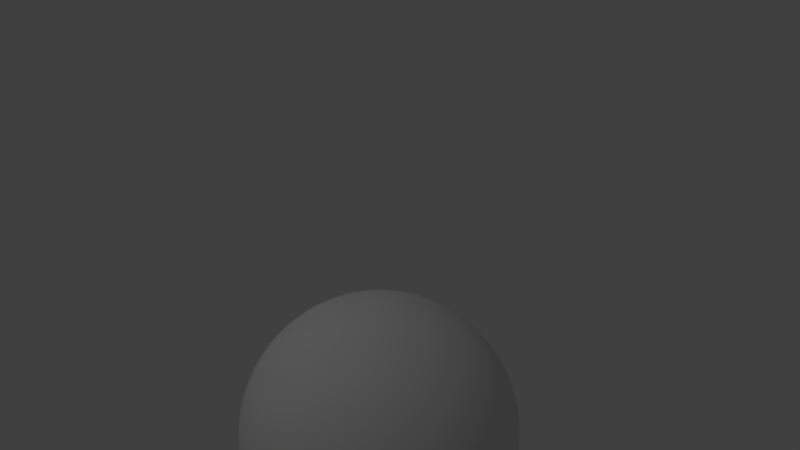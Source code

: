 # Source: 16a_Trouble_Shooting_a_Rig.blend  (saved by Blender 2.79.0; exported with 4.5.12 LTS)
import bpy
from mathutils import Matrix  # noqa: F401  (used for matrix-valued properties, if any)

bpy.ops.wm.read_factory_settings(use_empty=True)
scene = bpy.context.scene
scene.name = 'Scene'

# ---- collections
col_collection_1 = bpy.data.collections.new('Collection 1'); scene.collection.children.link(col_collection_1)

# ---- materials (node trees are filled in below, after node groups)
mat_eye_ball = bpy.data.materials.new('Eye_Ball')
mat_eye_ball.alpha_threshold = 0.0
mat_eye_ball.use_transparent_shadow = False
mat_eye_ball.diffuse_color = (1.0, 1.0, 1.0, 1.0)
mat_eye_ball.roughness = 0.5
mat_eye_iris_green = bpy.data.materials.new('Eye_Iris_Green')
mat_eye_iris_green.alpha_threshold = 0.0
mat_eye_iris_green.use_transparent_shadow = False
mat_eye_iris_green.diffuse_color = (0.0, 0.1692, 0.001487, 1.0)
mat_eye_iris_green.roughness = 0.5
mat_eye_pupil = bpy.data.materials.new('Eye_Pupil')
mat_eye_pupil.alpha_threshold = 0.0
mat_eye_pupil.use_transparent_shadow = False
mat_eye_pupil.diffuse_color = (0.01057, 0.01057, 0.01057, 1.0)
mat_eye_pupil.roughness = 0.5

# ---- material node trees

# ---- world
world_world = bpy.data.worlds.new('World'); scene.world = world_world
world_world.color = (0.05088, 0.05088, 0.05088)
world_world.use_sun_shadow = False
world_world.sun_shadow_jitter_overblur = 0.0
world_world.cycles.sampling_method = 'MANUAL'

# ---- cameras
cam_camera = bpy.data.cameras.new('Camera')
cam_camera.clip_end = 100.0
cam_camera.lens = 35.0
cam_camera.sensor_width = 32.0
cam_camera.sensor_height = 18.0
cam_camera.ortho_scale = 7.314
cam_camera.dof.focus_distance = 0.0
cam_camera.dof.aperture_fstop = 128.0

# ---- lights
light_lamp = bpy.data.lights.new('Lamp', 'POINT')
light_lamp.transmission_factor = 0.0
light_lamp.cutoff_distance = 30.0
light_lamp.energy = 100.0
light_lamp.shadow_buffer_clip_start = 1.001
light_lamp.shadow_soft_size = 0.1
light_lamp.shadow_maximum_resolution = 0.006
light_lamp.use_absolute_resolution = True

# ---- meshes
me_roundcube = bpy.data.meshes.new('Roundcube')
me_roundcube.from_pydata([(0.5755, 0.5755, -0.9992), (0.3837, 0.6506, -1.331), (0.1918, 0.6917, -1.558), (0.0, 0.7049, -1.643), (-0.1918, 0.6917, -1.558), (-0.3837, 0.6506, -1.331), (0.6506, 0.6506, -0.6591), (0.4337, 0.7858, -0.9639), (0.2169, 0.8568, -1.176), (0.0, 0.8792, -1.253), (-0.2169, 0.8568, -1.176), (-0.4337, 0.7858, -0.9639), (0.6917, 0.7075, -0.3288), (0.4611, 0.8532, -0.5379), (0.2306, 0.942, -0.686), (0.0, 0.9688, -0.7391), (-0.2306, 0.942, -0.686), (-0.4611, 0.8532, -0.5379), (0.7049, 0.7369, -0.03802), (0.4699, 0.6808, -0.1337), (0.235, 1.134, -0.2085), (0.0, 1.415, -0.2359), (-0.235, 1.134, -0.2085), (-0.4699, 0.6808, -0.1337), (0.6917, 0.6947, 0.1918), (0.4611, 0.6536, 0.1991), (0.2306, 0.8489, 0.1901), (0.0, 0.9703, 0.1853), (-0.2306, 0.8489, 0.1901), (-0.4611, 0.6536, 0.1991), (0.6506, 0.6487, 0.3837), (0.4337, 0.6944, 0.4337), (0.2169, 0.837, 0.4611), (0.0, 0.8792, 0.4699), (-0.2169, 0.837, 0.4611), (-0.4337, 0.6944, 0.4337), (-0.5755, 0.5755, -0.9992), (-0.6506, 0.3837, -0.926), (-0.6917, 0.1918, -0.8287), (-0.7049, 0.0, -0.7429), (-0.6917, -0.1918, -0.6917), (-0.6506, -0.3837, -0.6506), (-0.6506, 0.6506, -0.6591), (-0.7858, 0.4451, -0.559), (-0.8568, 0.2308, -0.4898), (-0.8792, 0.001065, -0.4699), (-0.8568, -0.2169, -0.4611), (-0.7858, -0.4337, -0.4337), (-0.6917, 0.7075, -0.3288), (-0.8568, 0.5442, -0.2455), (-0.942, 0.2918, -0.2306), (-0.9688, 0.0172, -0.235), (-0.942, -0.2306, -0.2306), (-0.8568, -0.4611, -0.2169), (-0.7049, 0.7369, -0.03802), (-0.8792, 0.5856, 0.0), (-0.9688, 0.3169, 0.0), (-0.9969, 0.02677, 0.0), (-0.9688, -0.235, 0.0), (-0.8792, -0.4699, 0.0), (-0.6917, 0.6947, 0.1918), (-0.8568, 0.5504, 0.2169), (-0.942, 0.2918, 0.2306), (-0.9688, 0.0172, 0.235), (-0.942, -0.2306, 0.2306), (-0.8568, -0.4611, 0.2169), (-0.6506, 0.6487, 0.3837), (-0.7858, 0.4692, 0.4337), (-0.8568, 0.2353, 0.4611), (-0.8792, 0.001065, 0.4699), (-0.8568, -0.2169, 0.4611), (-0.7858, -0.4337, 0.4337), (-0.5755, -0.5755, -0.5755), (-0.3837, -0.6506, -0.6506), (-0.1918, -0.6917, -0.6917), (0.0, -0.7049, -0.7049), (0.1918, -0.6917, -0.6917), (0.3837, -0.6506, -0.6506), (-0.6506, -0.6506, -0.3837), (-0.4337, -0.7858, -0.4337), (-0.2169, -0.8568, -0.4611), (0.0, -0.8792, -0.4699), (0.2169, -0.8568, -0.4611), (0.4337, -0.7858, -0.4337), (-0.6917, -0.6917, -0.1918), (-0.4611, -0.8568, -0.2169), (-0.2306, -0.942, -0.2306), (0.0, -0.9688, -0.235), (0.2306, -0.942, -0.2306), (0.4611, -0.8568, -0.2169), (-0.7049, -0.7049, 0.0), (-0.4699, -0.8792, 0.0), (-0.235, -0.9688, 0.0), (0.0, -0.9969, 0.0), (0.235, -0.9688, 0.0), (0.4699, -0.8792, 0.0), (-0.6917, -0.6917, 0.1918), (-0.4611, -0.8568, 0.2169), (-0.2306, -0.942, 0.2306), (0.0, -0.9688, 0.235), (0.2306, -0.942, 0.2306), (0.4611, -0.8568, 0.2169), (-0.6506, -0.6506, 0.3837), (-0.4337, -0.7858, 0.4337), (-0.2169, -0.8568, 0.4611), (0.0, -0.8792, 0.4699), (0.2169, -0.8568, 0.4611), (0.4337, -0.7858, 0.4337), (0.5755, -0.5755, -0.5755), (0.6506, -0.3837, -0.6506), (0.6917, -0.1918, -0.6917), (0.7049, 0.0, -0.7429), (0.6917, 0.1918, -0.8287), (0.6506, 0.3837, -0.926), (0.6506, -0.6506, -0.3837), (0.7858, -0.4337, -0.4337), (0.8568, -0.2169, -0.4611), (0.8792, 0.001065, -0.4699), (0.8568, 0.2308, -0.4898), (0.7858, 0.4451, -0.559), (0.6917, -0.6917, -0.1918), (0.8568, -0.4611, -0.2169), (0.942, -0.2306, -0.2306), (0.9688, 0.0172, -0.235), (0.942, 0.2918, -0.2306), (0.8568, 0.5442, -0.2455), (0.7049, -0.7049, 0.0), (0.8792, -0.4699, 0.0), (0.9688, -0.235, 0.0), (0.9969, 0.02677, 0.0), (0.9688, 0.3169, 0.0), (0.8792, 0.5856, 0.0), (0.6917, -0.6917, 0.1918), (0.8568, -0.4611, 0.2169), (0.942, -0.2306, 0.2306), (0.9688, 0.0172, 0.235), (0.942, 0.2918, 0.2306), (0.8568, 0.5504, 0.2169), (0.6506, -0.6506, 0.3837), (0.7858, -0.4337, 0.4337), (0.8568, -0.2169, 0.4611), (0.8792, 0.001065, 0.4699), (0.8568, 0.2353, 0.4611), (0.7858, 0.4692, 0.4337), (0.4337, -0.4337, -0.7858), (0.2169, -0.4611, -0.8568), (0.0, -0.4699, -0.8792), (-0.2169, -0.4611, -0.8568), (-0.4337, -0.4337, -0.7858), (0.4611, -0.2169, -0.8745), (0.2306, -0.2306, -0.9826), (0.0, -0.235, -1.018), (-0.2306, -0.2306, -0.9826), (-0.4611, -0.2169, -0.8745), (0.4699, 0.0, -1.013), (0.235, 0.0, -1.177), (0.0, 0.0, -1.233), (-0.235, 0.0, -1.177), (-0.4699, 0.0, -1.013), (0.4611, 0.2169, -1.178), (0.2306, 0.2306, -1.397), (0.0, 0.235, -1.473), (-0.2306, 0.2306, -1.397), (-0.4611, 0.2169, -1.178), (0.4337, 0.4337, -1.316), (0.2169, 0.4611, -1.572), (0.0, 0.4699, -1.662), (-0.2169, 0.4611, -1.572), (-0.4337, 0.4337, -1.316), (0.5755, 0.5769, 0.5755), (0.3837, 0.6506, 0.6506), (0.1918, 0.6917, 0.6917), (0.0, 0.7049, 0.7049), (-0.1918, 0.6917, 0.6917), (-0.3837, 0.6506, 0.6506), (-0.5755, 0.5769, 0.5755), (0.6506, 0.3838, 0.6506), (0.4337, 0.4337, 0.7858), (0.2169, 0.4611, 0.8568), (0.0, 0.4699, 0.8792), (-0.2169, 0.4611, 0.8568), (-0.4337, 0.4337, 0.7858), (-0.6506, 0.3838, 0.6506), (0.6917, 0.1918, 0.6917), (0.4611, 0.2169, 0.8568), (0.2306, 0.2306, 0.942), (0.0, 0.235, 0.9688), (-0.2306, 0.2306, 0.942), (-0.4611, 0.2169, 0.8568), (-0.6917, 0.1918, 0.6917), (0.7049, 0.0, 0.7049), (0.4699, 0.0, 0.8792), (0.235, 0.0, 0.9688), (0.0, 0.0, 0.9969), (-0.235, 0.0, 0.9688), (-0.4699, 0.0, 0.8792), (-0.7049, 0.0, 0.7049), (0.6917, -0.1918, 0.6917), (0.4611, -0.2169, 0.8568), (0.2306, -0.2306, 0.942), (0.0, -0.235, 0.9688), (-0.2306, -0.2306, 0.942), (-0.4611, -0.2169, 0.8568), (-0.6917, -0.1918, 0.6917), (0.6506, -0.3837, 0.6506), (0.4337, -0.4337, 0.7858), (0.2169, -0.4611, 0.8568), (0.0, -0.4699, 0.8792), (-0.2169, -0.4611, 0.8568), (-0.4337, -0.4337, 0.7858), (-0.6506, -0.3837, 0.6506), (0.5755, -0.5755, 0.5755), (0.3837, -0.6506, 0.6506), (0.1918, -0.6917, 0.6917), (0.0, -0.7049, 0.7049), (-0.1918, -0.6917, 0.6917), (-0.3837, -0.6506, 0.6506), (-0.5755, -0.5755, 0.5755)], [], [(0, 1, 7, 6), (1, 2, 8, 7), (2, 3, 9, 8), (3, 4, 10, 9), (4, 5, 11, 10), (5, 36, 42, 11), (6, 7, 13, 12), (7, 8, 14, 13), (8, 9, 15, 14), (9, 10, 16, 15), (10, 11, 17, 16), (11, 42, 48, 17), (12, 13, 19, 18), (13, 14, 20, 19), (14, 15, 21, 20), (15, 16, 22, 21), (16, 17, 23, 22), (17, 48, 54, 23), (18, 19, 25, 24), (19, 20, 26, 25), (20, 21, 27, 26), (21, 22, 28, 27), (22, 23, 29, 28), (23, 54, 60, 29), (24, 25, 31, 30), (25, 26, 32, 31), (26, 27, 33, 32), (27, 28, 34, 33), (28, 29, 35, 34), (29, 60, 66, 35), (30, 31, 170, 169), (31, 32, 171, 170), (32, 33, 172, 171), (33, 34, 173, 172), (34, 35, 174, 173), (35, 66, 175, 174), (36, 37, 43, 42), (37, 38, 44, 43), (38, 39, 45, 44), (39, 40, 46, 45), (40, 41, 47, 46), (41, 72, 78, 47), (42, 43, 49, 48), (43, 44, 50, 49), (44, 45, 51, 50), (45, 46, 52, 51), (46, 47, 53, 52), (47, 78, 84, 53), (48, 49, 55, 54), (49, 50, 56, 55), (50, 51, 57, 56), (51, 52, 58, 57), (52, 53, 59, 58), (53, 84, 90, 59), (54, 55, 61, 60), (55, 56, 62, 61), (56, 57, 63, 62), (57, 58, 64, 63), (58, 59, 65, 64), (59, 90, 96, 65), (60, 61, 67, 66), (61, 62, 68, 67), (62, 63, 69, 68), (63, 64, 70, 69), (64, 65, 71, 70), (65, 96, 102, 71), (66, 67, 182, 175), (67, 68, 189, 182), (68, 69, 196, 189), (69, 70, 203, 196), (70, 71, 210, 203), (71, 102, 217, 210), (72, 73, 79, 78), (73, 74, 80, 79), (74, 75, 81, 80), (75, 76, 82, 81), (76, 77, 83, 82), (77, 108, 114, 83), (78, 79, 85, 84), (79, 80, 86, 85), (80, 81, 87, 86), (81, 82, 88, 87), (82, 83, 89, 88), (83, 114, 120, 89), (84, 85, 91, 90), (85, 86, 92, 91), (86, 87, 93, 92), (87, 88, 94, 93), (88, 89, 95, 94), (89, 120, 126, 95), (90, 91, 97, 96), (91, 92, 98, 97), (92, 93, 99, 98), (93, 94, 100, 99), (94, 95, 101, 100), (95, 126, 132, 101), (96, 97, 103, 102), (97, 98, 104, 103), (98, 99, 105, 104), (99, 100, 106, 105), (100, 101, 107, 106), (101, 132, 138, 107), (102, 103, 216, 217), (103, 104, 215, 216), (104, 105, 214, 215), (105, 106, 213, 214), (106, 107, 212, 213), (107, 138, 211, 212), (108, 109, 115, 114), (109, 110, 116, 115), (110, 111, 117, 116), (111, 112, 118, 117), (112, 113, 119, 118), (113, 0, 6, 119), (114, 115, 121, 120), (115, 116, 122, 121), (116, 117, 123, 122), (117, 118, 124, 123), (118, 119, 125, 124), (119, 6, 12, 125), (120, 121, 127, 126), (121, 122, 128, 127), (122, 123, 129, 128), (123, 124, 130, 129), (124, 125, 131, 130), (125, 12, 18, 131), (126, 127, 133, 132), (127, 128, 134, 133), (128, 129, 135, 134), (129, 130, 136, 135), (130, 131, 137, 136), (131, 18, 24, 137), (132, 133, 139, 138), (133, 134, 140, 139), (134, 135, 141, 140), (135, 136, 142, 141), (136, 137, 143, 142), (137, 24, 30, 143), (138, 139, 204, 211), (139, 140, 197, 204), (140, 141, 190, 197), (141, 142, 183, 190), (142, 143, 176, 183), (143, 30, 169, 176), (108, 77, 144, 109), (77, 76, 145, 144), (76, 75, 146, 145), (75, 74, 147, 146), (74, 73, 148, 147), (73, 72, 41, 148), (109, 144, 149, 110), (144, 145, 150, 149), (145, 146, 151, 150), (146, 147, 152, 151), (147, 148, 153, 152), (148, 41, 40, 153), (110, 149, 154, 111), (149, 150, 155, 154), (150, 151, 156, 155), (151, 152, 157, 156), (152, 153, 158, 157), (153, 40, 39, 158), (111, 154, 159, 112), (154, 155, 160, 159), (155, 156, 161, 160), (156, 157, 162, 161), (157, 158, 163, 162), (158, 39, 38, 163), (112, 159, 164, 113), (159, 160, 165, 164), (160, 161, 166, 165), (161, 162, 167, 166), (162, 163, 168, 167), (163, 38, 37, 168), (113, 164, 1, 0), (164, 165, 2, 1), (165, 166, 3, 2), (166, 167, 4, 3), (167, 168, 5, 4), (168, 37, 36, 5), (169, 170, 177, 176), (170, 171, 178, 177), (171, 172, 179, 178), (172, 173, 180, 179), (173, 174, 181, 180), (174, 175, 182, 181), (176, 177, 184, 183), (177, 178, 185, 184), (178, 179, 186, 185), (179, 180, 187, 186), (180, 181, 188, 187), (181, 182, 189, 188), (183, 184, 191, 190), (184, 185, 192, 191), (185, 186, 193, 192), (186, 187, 194, 193), (187, 188, 195, 194), (188, 189, 196, 195), (190, 191, 198, 197), (191, 192, 199, 198), (192, 193, 200, 199), (193, 194, 201, 200), (194, 195, 202, 201), (195, 196, 203, 202), (197, 198, 205, 204), (198, 199, 206, 205), (199, 200, 207, 206), (200, 201, 208, 207), (201, 202, 209, 208), (202, 203, 210, 209), (204, 205, 212, 211), (205, 206, 213, 212), (206, 207, 214, 213), (207, 208, 215, 214), (208, 209, 216, 215), (209, 210, 217, 216)])
me_roundcube.polygons.foreach_set('use_smooth', [True] * 216)
me_roundcube.use_remesh_preserve_volume = False
me_roundcube.use_remesh_preserve_attributes = False
me_roundcube.use_mirror_vertex_groups = False
me_roundcube.update()
me_eye_l = bpy.data.meshes.new('Eye.L')
me_eye_l.from_pydata([(0.0, 0.4044, -5.389e-08), (0.01377, -0.3549, 0.06924), (0.02702, -0.3343, 0.1358), (0.03922, -0.3009, 0.1972), (0.04992, -0.2559, 0.251), (0.0587, -0.2011, 0.2951), (0.06523, -0.1385, 0.3279), (0.06924, -0.0706, 0.3481), (0.0706, -8.515e-08, 0.3549), (0.06924, 0.0706, 0.3481), (0.06523, 0.1385, 0.3279), (0.0587, 0.201, 0.2951), (0.04992, 0.2581, 0.251), (0.03922, 0.3089, 0.1972), (0.02702, 0.3428, 0.1358), (0.01377, 0.3876, 0.06924), (0.02702, -0.3549, 0.06523), (0.053, -0.3343, 0.1279), (0.07694, -0.3009, 0.1857), (0.09792, -0.2559, 0.2364), (0.1151, -0.2011, 0.278), (0.1279, -0.1385, 0.3089), (0.1358, -0.0706, 0.3279), (0.1385, -8.179e-08, 0.3343), (0.1358, 0.0706, 0.3279), (0.1279, 0.1385, 0.3089), (0.1151, 0.201, 0.278), (0.09792, 0.2581, 0.2364), (0.07694, 0.3089, 0.1857), (0.053, 0.3428, 0.1279), (0.02702, 0.3876, 0.06523), (0.03922, -0.3549, 0.0587), (0.07694, -0.3343, 0.1151), (0.1117, -0.3009, 0.1672), (0.1422, -0.2559, 0.2128), (0.1672, -0.2011, 0.2502), (0.1857, -0.1385, 0.278), (0.1972, -0.0706, 0.2951), (0.2011, -7.634e-08, 0.3009), (0.1972, 0.0706, 0.2951), (0.1857, 0.1385, 0.278), (0.1672, 0.201, 0.2502), (0.1422, 0.2581, 0.2128), (0.1117, 0.3089, 0.1672), (0.07694, 0.3428, 0.1151), (0.03922, 0.3876, 0.0587), (0.04992, -0.3549, 0.04992), (0.09792, -0.3343, 0.09792), (0.1422, -0.3009, 0.1422), (0.1809, -0.2559, 0.1809), (0.2128, -0.2011, 0.2128), (0.2364, -0.1385, 0.2364), (0.251, -0.0706, 0.251), (0.2559, -6.901e-08, 0.2559), (0.251, 0.0706, 0.251), (0.2364, 0.1385, 0.2364), (0.2128, 0.201, 0.2128), (0.1809, 0.2581, 0.1809), (0.1422, 0.3089, 0.1422), (0.09792, 0.3428, 0.09792), (0.04992, 0.3876, 0.04992), (0.0587, -0.3549, 0.03922), (0.1151, -0.3343, 0.07694), (0.1672, -0.3009, 0.1117), (0.2128, -0.2559, 0.1422), (0.2502, -0.2011, 0.1672), (0.278, -0.1385, 0.1857), (0.2951, -0.0706, 0.1972), (0.3009, -6.008e-08, 0.201), (0.2951, 0.0706, 0.1972), (0.278, 0.1385, 0.1857), (0.2502, 0.201, 0.1672), (0.2128, 0.2581, 0.1422), (0.1672, 0.3089, 0.1117), (0.1151, 0.3428, 0.07694), (0.0587, 0.3876, 0.03922), (0.06523, -0.3549, 0.02702), (0.1279, -0.3343, 0.053), (0.1857, -0.3009, 0.07694), (0.2364, -0.2559, 0.09792), (0.278, -0.2011, 0.1151), (0.3089, -0.1385, 0.1279), (0.3279, -0.0706, 0.1358), (0.3343, -4.988e-08, 0.1385), (0.3279, 0.0706, 0.1358), (0.3089, 0.1385, 0.1279), (0.278, 0.201, 0.1151), (0.2364, 0.2581, 0.09792), (0.1857, 0.3089, 0.07694), (0.1279, 0.3428, 0.053), (0.06523, 0.3876, 0.02702), (0.06924, -0.3549, 0.01377), (0.1358, -0.3343, 0.02702), (0.1972, -0.3009, 0.03922), (0.251, -0.2559, 0.04992), (0.2951, -0.2011, 0.0587), (0.3279, -0.1385, 0.06523), (0.3481, -0.0706, 0.06924), (0.3549, -3.882e-08, 0.0706), (0.3481, 0.0706, 0.06924), (0.3279, 0.1385, 0.06523), (0.2951, 0.201, 0.0587), (0.251, 0.2581, 0.04992), (0.1972, 0.3089, 0.03922), (0.1358, 0.3428, 0.02702), (0.06924, 0.3876, 0.01377), (0.0706, -0.3549, -1.76e-07), (0.1385, -0.3343, -1.7e-07), (0.2011, -0.3009, -1.618e-07), (0.2559, -0.2559, -1.572e-07), (0.3009, -0.2011, -1.537e-07), (0.3343, -0.1385, -1.219e-07), (0.3549, -0.0706, -1.54e-07), (0.3619, -2.732e-08, -1.371e-07), (0.3549, 0.0706, -1.31e-07), (0.3343, 0.1385, -6.059e-08), (0.3009, 0.2011, -8.814e-08), (0.2559, 0.2581, -7.356e-08), (0.2011, 0.3089, -7.362e-08), (0.1385, 0.3428, -5.463e-08), (0.0706, 0.3876, -4.975e-08), (0.06924, -0.3549, -0.01377), (0.1358, -0.3343, -0.02702), (0.1972, -0.3009, -0.03922), (0.251, -0.2559, -0.04992), (0.2951, -0.201, -0.0587), (0.3279, -0.1385, -0.06523), (0.3481, -0.0706, -0.06924), (0.3549, -1.582e-08, -0.0706), (0.3481, 0.0706, -0.06924), (0.3279, 0.1385, -0.06523), (0.2951, 0.2011, -0.0587), (0.251, 0.2581, -0.04992), (0.1972, 0.3089, -0.03922), (0.1358, 0.3428, -0.02702), (0.06924, 0.3876, -0.01377), (0.06523, -0.3549, -0.02702), (0.1279, -0.3343, -0.053), (0.1857, -0.3009, -0.07694), (0.2364, -0.2559, -0.09792), (0.278, -0.201, -0.1151), (0.3089, -0.1385, -0.1279), (0.3279, -0.0706, -0.1358), (0.3343, -4.759e-09, -0.1385), (0.3279, 0.0706, -0.1358), (0.3089, 0.1385, -0.1279), (0.278, 0.2011, -0.1151), (0.2364, 0.2581, -0.09792), (0.1857, 0.3089, -0.07694), (0.1279, 0.3428, -0.053), (0.06523, 0.3876, -0.02702), (0.0587, -0.3549, -0.03922), (0.1151, -0.3343, -0.07694), (0.1672, -0.3009, -0.1117), (0.2128, -0.2559, -0.1422), (0.2502, -0.201, -0.1672), (0.278, -0.1385, -0.1857), (0.2951, -0.0706, -0.1972), (0.3009, 5.434e-09, -0.2011), (0.2951, 0.0706, -0.1972), (0.278, 0.1385, -0.1857), (0.2502, 0.2011, -0.1672), (0.2128, 0.2581, -0.1422), (0.1672, 0.3089, -0.1117), (0.1151, 0.3428, -0.07694), (0.0587, 0.3876, -0.03922), (0.04992, -0.3549, -0.04992), (0.09792, -0.3343, -0.09792), (0.1422, -0.3009, -0.1422), (0.1809, -0.2559, -0.1809), (0.2128, -0.201, -0.2128), (0.2364, -0.1385, -0.2364), (0.251, -0.0706, -0.251), (0.2559, 1.437e-08, -0.2559), (0.251, 0.0706, -0.251), (0.2364, 0.1385, -0.2364), (0.2128, 0.2011, -0.2128), (0.1809, 0.2581, -0.1809), (0.1422, 0.3089, -0.1422), (0.09792, 0.3428, -0.09792), (0.04992, 0.3876, -0.04992), (0.03922, -0.3549, -0.0587), (0.07694, -0.3343, -0.1151), (0.1117, -0.3009, -0.1672), (0.1422, -0.2559, -0.2128), (0.1672, -0.201, -0.2502), (0.1857, -0.1385, -0.278), (0.1972, -0.0706, -0.2951), (0.2011, 2.17e-08, -0.3009), (0.1972, 0.0706, -0.2951), (0.1857, 0.1385, -0.278), (0.1672, 0.2011, -0.2502), (0.1422, 0.2581, -0.2128), (0.1117, 0.3089, -0.1672), (0.07694, 0.3428, -0.1151), (0.03922, 0.3876, -0.0587), (0.02702, -0.3549, -0.06523), (0.053, -0.3343, -0.1279), (0.07694, -0.3009, -0.1857), (0.09792, -0.2559, -0.2364), (0.1151, -0.201, -0.278), (0.1279, -0.1385, -0.3089), (0.1358, -0.0706, -0.3279), (0.1385, 2.715e-08, -0.3343), (0.1358, 0.0706, -0.3279), (0.1279, 0.1385, -0.3089), (0.1151, 0.2011, -0.278), (0.09792, 0.2581, -0.2364), (0.07694, 0.3089, -0.1857), (0.053, 0.3428, -0.1279), (0.02702, 0.3876, -0.06523), (0.01377, -0.3549, -0.06924), (0.02702, -0.3343, -0.1358), (0.03922, -0.3009, -0.1972), (0.04992, -0.2559, -0.251), (0.0587, -0.201, -0.2951), (0.06523, -0.1385, -0.3279), (0.06924, -0.0706, -0.3481), (0.0706, 3.05e-08, -0.3549), (0.06924, 0.0706, -0.3481), (0.06523, 0.1385, -0.3279), (0.0587, 0.2011, -0.2951), (0.04992, 0.2581, -0.251), (0.03922, 0.3089, -0.1972), (0.02702, 0.3428, -0.1358), (0.01377, 0.3876, -0.06924), (-2.61e-09, -0.3549, -0.0706), (1.492e-08, -0.3343, -0.1385), (9.523e-09, -0.3009, -0.2011), (-9.35e-09, -0.2559, -0.2559), (-3.092e-08, -0.201, -0.3009), (2.3e-08, -0.1385, -0.3343), (-3.092e-08, -0.0706, -0.3549), (-3.631e-08, 3.164e-08, -0.3619), (-3.092e-08, 0.0706, -0.3549), (2.3e-08, 0.1385, -0.3343), (-3.092e-08, 0.2011, -0.3009), (-9.35e-09, 0.2581, -0.2559), (-3.958e-09, 0.3089, -0.2011), (1.434e-09, 0.3428, -0.1385), (1.434e-09, 0.3876, -0.0706), (-0.01377, -0.3549, -0.06924), (-0.02702, -0.3343, -0.1358), (-0.03922, -0.3009, -0.1972), (-0.04992, -0.2559, -0.251), (-0.0587, -0.201, -0.2951), (-0.06523, -0.1385, -0.3279), (-0.06924, -0.0706, -0.3481), (-0.0706, 3.05e-08, -0.3549), (-0.06924, 0.0706, -0.3481), (-0.06523, 0.1385, -0.3279), (-0.0587, 0.2011, -0.2951), (-0.04992, 0.2581, -0.251), (-0.03922, 0.3089, -0.1972), (-0.02702, 0.3428, -0.1358), (-0.01377, 0.3876, -0.06924), (-4.512e-08, -0.3619, -2.858e-07), (-0.02702, -0.3549, -0.06523), (-0.053, -0.3343, -0.1279), (-0.07694, -0.3009, -0.1857), (-0.09792, -0.2559, -0.2364), (-0.1151, -0.201, -0.278), (-0.1279, -0.1385, -0.3089), (-0.1358, -0.0706, -0.3279), (-0.1385, 2.715e-08, -0.3343), (-0.1358, 0.0706, -0.3279), (-0.1279, 0.1385, -0.3089), (-0.1151, 0.2011, -0.278), (-0.09792, 0.2581, -0.2364), (-0.07694, 0.3089, -0.1857), (-0.053, 0.3428, -0.1279), (-0.02702, 0.3876, -0.06523), (-0.03922, -0.3549, -0.0587), (-0.07694, -0.3343, -0.1151), (-0.1117, -0.3009, -0.1672), (-0.1422, -0.2559, -0.2128), (-0.1672, -0.201, -0.2502), (-0.1857, -0.1385, -0.278), (-0.1972, -0.0706, -0.2951), (-0.2011, 2.17e-08, -0.3009), (-0.1972, 0.0706, -0.2951), (-0.1857, 0.1385, -0.278), (-0.1672, 0.2011, -0.2502), (-0.1422, 0.2581, -0.2128), (-0.1117, 0.3089, -0.1672), (-0.07694, 0.3428, -0.1151), (-0.03922, 0.3876, -0.0587), (-0.04992, -0.3549, -0.04992), (-0.09792, -0.3343, -0.09792), (-0.1422, -0.3009, -0.1422), (-0.1809, -0.2559, -0.1809), (-0.2128, -0.201, -0.2128), (-0.2364, -0.1385, -0.2364), (-0.251, -0.0706, -0.251), (-0.2559, 1.437e-08, -0.2559), (-0.251, 0.0706, -0.251), (-0.2364, 0.1385, -0.2364), (-0.2128, 0.2011, -0.2128), (-0.1809, 0.2581, -0.1809), (-0.1422, 0.3089, -0.1422), (-0.09792, 0.3428, -0.09792), (-0.04992, 0.3876, -0.04992), (-0.0587, -0.3549, -0.03922), (-0.1151, -0.3343, -0.07694), (-0.1672, -0.3009, -0.1117), (-0.2128, -0.2559, -0.1422), (-0.2502, -0.201, -0.1672), (-0.278, -0.1385, -0.1857), (-0.2951, -0.0706, -0.1972), (-0.3009, 5.434e-09, -0.2011), (-0.2951, 0.0706, -0.1972), (-0.278, 0.1385, -0.1857), (-0.2502, 0.2011, -0.1672), (-0.2128, 0.2581, -0.1422), (-0.1672, 0.3089, -0.1117), (-0.1151, 0.3428, -0.07694), (-0.0587, 0.3876, -0.03922), (-0.06523, -0.3549, -0.02702), (-0.1279, -0.3343, -0.053), (-0.1857, -0.3009, -0.07694), (-0.2364, -0.2559, -0.09792), (-0.278, -0.201, -0.1151), (-0.3089, -0.1385, -0.1279), (-0.3279, -0.0706, -0.1358), (-0.3343, -4.759e-09, -0.1385), (-0.3279, 0.0706, -0.1358), (-0.3089, 0.1385, -0.1279), (-0.278, 0.2011, -0.1151), (-0.2364, 0.2581, -0.09792), (-0.1857, 0.3089, -0.07694), (-0.1279, 0.3428, -0.053), (-0.06523, 0.3876, -0.02702), (-0.06924, -0.3549, -0.01377), (-0.1358, -0.3343, -0.02702), (-0.1972, -0.3009, -0.03922), (-0.251, -0.2559, -0.04992), (-0.2951, -0.201, -0.0587), (-0.3279, -0.1385, -0.06523), (-0.3481, -0.0706, -0.06924), (-0.3549, -1.582e-08, -0.0706), (-0.3481, 0.0706, -0.06924), (-0.3279, 0.1385, -0.06523), (-0.2951, 0.2011, -0.0587), (-0.251, 0.2581, -0.04992), (-0.1972, 0.3089, -0.03922), (-0.1358, 0.3428, -0.02702), (-0.06924, 0.3876, -0.01377), (-0.0706, -0.3549, -1.706e-07), (-0.1385, -0.3343, -1.565e-07), (-0.2011, -0.3009, -1.51e-07), (-0.2559, -0.2559, -1.087e-07), (-0.3009, -0.2011, -8.355e-08), (-0.3343, -0.1385, -1.381e-07), (-0.3549, -0.0706, -4.612e-08), (-0.3619, -2.732e-08, -5.08e-08), (-0.3549, 0.0706, -2.312e-08), (-0.3343, 0.1385, -9.294e-08), (-0.3009, 0.2011, -1.804e-08), (-0.2559, 0.2581, -2.502e-08), (-0.201, 0.3089, -4.396e-08), (-0.1385, 0.3428, -3.576e-08), (-0.0706, 0.3876, -5.244e-08), (-0.06924, -0.3549, 0.01377), (-0.1358, -0.3343, 0.02702), (-0.1972, -0.3009, 0.03922), (-0.251, -0.2559, 0.04992), (-0.2951, -0.2011, 0.0587), (-0.3279, -0.1385, 0.06523), (-0.3481, -0.0706, 0.06924), (-0.3549, -3.882e-08, 0.0706), (-0.3481, 0.0706, 0.06924), (-0.3279, 0.1385, 0.06523), (-0.2951, 0.201, 0.0587), (-0.251, 0.2581, 0.04992), (-0.1972, 0.3089, 0.03922), (-0.1358, 0.3428, 0.02702), (-0.06924, 0.3876, 0.01377), (-0.06523, -0.3549, 0.02702), (-0.1279, -0.3343, 0.053), (-0.1857, -0.3009, 0.07694), (-0.2364, -0.2559, 0.09792), (-0.278, -0.2011, 0.1151), (-0.3089, -0.1385, 0.1279), (-0.3279, -0.0706, 0.1358), (-0.3343, -4.988e-08, 0.1385), (-0.3279, 0.0706, 0.1358), (-0.3089, 0.1385, 0.1279), (-0.278, 0.201, 0.1151), (-0.2364, 0.2581, 0.09792), (-0.1857, 0.3089, 0.07694), (-0.1279, 0.3428, 0.053), (-0.06523, 0.3876, 0.02702), (-0.0587, -0.3549, 0.03922), (-0.1151, -0.3343, 0.07694), (-0.1672, -0.3009, 0.1117), (-0.2128, -0.2559, 0.1422), (-0.2502, -0.2011, 0.1672), (-0.278, -0.1385, 0.1857), (-0.2951, -0.0706, 0.1972), (-0.3009, -6.008e-08, 0.201), (-0.2951, 0.0706, 0.1972), (-0.278, 0.1385, 0.1857), (-0.2502, 0.201, 0.1672), (-0.2128, 0.2581, 0.1422), (-0.1672, 0.3089, 0.1117), (-0.1151, 0.3428, 0.07694), (-0.0587, 0.3876, 0.03922), (-0.04992, -0.3549, 0.04992), (-0.09792, -0.3343, 0.09792), (-0.1422, -0.3009, 0.1422), (-0.1809, -0.2559, 0.1809), (-0.2128, -0.2011, 0.2128), (-0.2364, -0.1385, 0.2364), (-0.251, -0.0706, 0.251), (-0.2559, -6.901e-08, 0.2559), (-0.251, 0.0706, 0.251), (-0.2364, 0.1385, 0.2364), (-0.2128, 0.201, 0.2128), (-0.1809, 0.2581, 0.1809), (-0.1422, 0.3089, 0.1422), (-0.09792, 0.3428, 0.09792), (-0.04992, 0.3876, 0.04992), (-0.03922, -0.3549, 0.0587), (-0.07694, -0.3343, 0.1151), (-0.1117, -0.3009, 0.1672), (-0.1422, -0.2559, 0.2128), (-0.1672, -0.2011, 0.2502), (-0.1857, -0.1385, 0.278), (-0.1972, -0.0706, 0.2951), (-0.201, -7.634e-08, 0.3009), (-0.1972, 0.0706, 0.2951), (-0.1857, 0.1385, 0.278), (-0.1672, 0.201, 0.2502), (-0.1422, 0.2581, 0.2128), (-0.1117, 0.3089, 0.1672), (-0.07694, 0.3428, 0.1151), (-0.03922, 0.3876, 0.0587), (-0.02702, -0.3549, 0.06523), (-0.053, -0.3343, 0.1279), (-0.07694, -0.3009, 0.1857), (-0.09792, -0.2559, 0.2364), (-0.1151, -0.2011, 0.278), (-0.1279, -0.1385, 0.3089), (-0.1358, -0.0706, 0.3279), (-0.1385, -8.179e-08, 0.3343), (-0.1358, 0.0706, 0.3279), (-0.1279, 0.1385, 0.3089), (-0.1151, 0.201, 0.278), (-0.09792, 0.2581, 0.2364), (-0.07694, 0.3089, 0.1857), (-0.053, 0.3428, 0.1279), (-0.02702, 0.3876, 0.06523), (-0.01377, -0.3549, 0.06924), (-0.02702, -0.3343, 0.1358), (-0.03922, -0.3009, 0.1972), (-0.04992, -0.2559, 0.251), (-0.0587, -0.2011, 0.2951), (-0.06523, -0.1385, 0.3279), (-0.06924, -0.0706, 0.3481), (-0.0706, -8.515e-08, 0.3549), (-0.06924, 0.0706, 0.3481), (-0.06523, 0.1385, 0.3279), (-0.0587, 0.201, 0.2951), (-0.04992, 0.2581, 0.251), (-0.03922, 0.3089, 0.1972), (-0.02702, 0.3428, 0.1358), (-0.01377, 0.3876, 0.06924), (1.357e-08, -0.3549, 0.0706), (2.84e-08, -0.3343, 0.1385), (3.918e-08, -0.3009, 0.201), (5.536e-08, -0.2559, 0.2559), (9.85e-08, -0.2011, 0.3009), (2.3e-08, -0.1385, 0.3343), (9.311e-08, -0.0706, 0.3549), (9.85e-08, -8.628e-08, 0.3619), (9.311e-08, 0.0706, 0.3549), (2.3e-08, 0.1385, 0.3343), (9.85e-08, 0.201, 0.3009), (5.536e-08, 0.2581, 0.2559), (4.457e-08, 0.3089, 0.201), (2.84e-08, 0.3428, 0.1385), (5.479e-09, 0.3876, 0.0706)], [], [(467, 256, 1), (0, 481, 15), (475, 474, 8, 9), (468, 467, 1, 2), (476, 475, 9, 10), (469, 468, 2, 3), (477, 476, 10, 11), (470, 469, 3, 4), (478, 477, 11, 12), (471, 470, 4, 5), (479, 478, 12, 13), (472, 471, 5, 6), (480, 479, 13, 14), (473, 472, 6, 7), (481, 480, 14, 15), (474, 473, 7, 8), (15, 14, 29, 30), (8, 7, 22, 23), (1, 256, 16), (0, 15, 30), (9, 8, 23, 24), (2, 1, 16, 17), (10, 9, 24, 25), (3, 2, 17, 18), (11, 10, 25, 26), (4, 3, 18, 19), (12, 11, 26, 27), (5, 4, 19, 20), (13, 12, 27, 28), (6, 5, 20, 21), (14, 13, 28, 29), (7, 6, 21, 22), (19, 18, 33, 34), (27, 26, 41, 42), (20, 19, 34, 35), (28, 27, 42, 43), (21, 20, 35, 36), (29, 28, 43, 44), (22, 21, 36, 37), (30, 29, 44, 45), (23, 22, 37, 38), (16, 256, 31), (0, 30, 45), (24, 23, 38, 39), (17, 16, 31, 32), (25, 24, 39, 40), (18, 17, 32, 33), (26, 25, 40, 41), (38, 37, 52, 53), (31, 256, 46), (0, 45, 60), (39, 38, 53, 54), (32, 31, 46, 47), (40, 39, 54, 55), (33, 32, 47, 48), (41, 40, 55, 56), (34, 33, 48, 49), (42, 41, 56, 57), (35, 34, 49, 50), (43, 42, 57, 58), (36, 35, 50, 51), (44, 43, 58, 59), (37, 36, 51, 52), (45, 44, 59, 60), (57, 56, 71, 72), (50, 49, 64, 65), (58, 57, 72, 73), (51, 50, 65, 66), (59, 58, 73, 74), (52, 51, 66, 67), (60, 59, 74, 75), (53, 52, 67, 68), (46, 256, 61), (0, 60, 75), (54, 53, 68, 69), (47, 46, 61, 62), (55, 54, 69, 70), (48, 47, 62, 63), (56, 55, 70, 71), (49, 48, 63, 64), (61, 256, 76), (0, 75, 90), (69, 68, 83, 84), (62, 61, 76, 77), (70, 69, 84, 85), (63, 62, 77, 78), (71, 70, 85, 86), (64, 63, 78, 79), (72, 71, 86, 87), (65, 64, 79, 80), (73, 72, 87, 88), (66, 65, 80, 81), (74, 73, 88, 89), (67, 66, 81, 82), (75, 74, 89, 90), (68, 67, 82, 83), (80, 79, 94, 95), (88, 87, 102, 103), (81, 80, 95, 96), (89, 88, 103, 104), (82, 81, 96, 97), (90, 89, 104, 105), (83, 82, 97, 98), (76, 256, 91), (0, 90, 105), (84, 83, 98, 99), (77, 76, 91, 92), (85, 84, 99, 100), (78, 77, 92, 93), (86, 85, 100, 101), (79, 78, 93, 94), (87, 86, 101, 102), (99, 98, 113, 114), (92, 91, 106, 107), (100, 99, 114, 115), (93, 92, 107, 108), (101, 100, 115, 116), (94, 93, 108, 109), (102, 101, 116, 117), (95, 94, 109, 110), (103, 102, 117, 118), (96, 95, 110, 111), (104, 103, 118, 119), (97, 96, 111, 112), (105, 104, 119, 120), (98, 97, 112, 113), (91, 256, 106), (0, 105, 120), (118, 117, 132, 133), (111, 110, 125, 126), (119, 118, 133, 134), (112, 111, 126, 127), (120, 119, 134, 135), (113, 112, 127, 128), (106, 256, 121), (0, 120, 135), (114, 113, 128, 129), (107, 106, 121, 122), (115, 114, 129, 130), (108, 107, 122, 123), (116, 115, 130, 131), (109, 108, 123, 124), (117, 116, 131, 132), (110, 109, 124, 125), (130, 129, 144, 145), (123, 122, 137, 138), (131, 130, 145, 146), (124, 123, 138, 139), (132, 131, 146, 147), (125, 124, 139, 140), (133, 132, 147, 148), (126, 125, 140, 141), (134, 133, 148, 149), (127, 126, 141, 142), (135, 134, 149, 150), (128, 127, 142, 143), (121, 256, 136), (0, 135, 150), (129, 128, 143, 144), (122, 121, 136, 137), (149, 148, 163, 164), (142, 141, 156, 157), (150, 149, 164, 165), (143, 142, 157, 158), (136, 256, 151), (0, 150, 165), (144, 143, 158, 159), (137, 136, 151, 152), (145, 144, 159, 160), (138, 137, 152, 153), (146, 145, 160, 161), (139, 138, 153, 154), (147, 146, 161, 162), (140, 139, 154, 155), (148, 147, 162, 163), (141, 140, 155, 156), (153, 152, 167, 168), (161, 160, 175, 176), (154, 153, 168, 169), (162, 161, 176, 177), (155, 154, 169, 170), (163, 162, 177, 178), (156, 155, 170, 171), (164, 163, 178, 179), (157, 156, 171, 172), (165, 164, 179, 180), (158, 157, 172, 173), (151, 256, 166), (0, 165, 180), (159, 158, 173, 174), (152, 151, 166, 167), (160, 159, 174, 175), (172, 171, 186, 187), (180, 179, 194, 195), (173, 172, 187, 188), (166, 256, 181), (0, 180, 195), (174, 173, 188, 189), (167, 166, 181, 182), (175, 174, 189, 190), (168, 167, 182, 183), (176, 175, 190, 191), (169, 168, 183, 184), (177, 176, 191, 192), (170, 169, 184, 185), (178, 177, 192, 193), (171, 170, 185, 186), (179, 178, 193, 194), (191, 190, 205, 206), (184, 183, 198, 199), (192, 191, 206, 207), (185, 184, 199, 200), (193, 192, 207, 208), (186, 185, 200, 201), (194, 193, 208, 209), (187, 186, 201, 202), (195, 194, 209, 210), (188, 187, 202, 203), (181, 256, 196), (0, 195, 210), (189, 188, 203, 204), (182, 181, 196, 197), (190, 189, 204, 205), (183, 182, 197, 198), (210, 209, 224, 225), (203, 202, 217, 218), (196, 256, 211), (0, 210, 225), (204, 203, 218, 219), (197, 196, 211, 212), (205, 204, 219, 220), (198, 197, 212, 213), (206, 205, 220, 221), (199, 198, 213, 214), (207, 206, 221, 222), (200, 199, 214, 215), (208, 207, 222, 223), (201, 200, 215, 216), (209, 208, 223, 224), (202, 201, 216, 217), (214, 213, 228, 229), (222, 221, 236, 237), (215, 214, 229, 230), (223, 222, 237, 238), (216, 215, 230, 231), (224, 223, 238, 239), (217, 216, 231, 232), (225, 224, 239, 240), (218, 217, 232, 233), (211, 256, 226), (0, 225, 240), (219, 218, 233, 234), (212, 211, 226, 227), (220, 219, 234, 235), (213, 212, 227, 228), (221, 220, 235, 236), (233, 232, 247, 248), (226, 256, 241), (0, 240, 255), (234, 233, 248, 249), (227, 226, 241, 242), (235, 234, 249, 250), (228, 227, 242, 243), (236, 235, 250, 251), (229, 228, 243, 244), (237, 236, 251, 252), (230, 229, 244, 245), (238, 237, 252, 253), (231, 230, 245, 246), (239, 238, 253, 254), (232, 231, 246, 247), (240, 239, 254, 255), (252, 251, 267, 268), (245, 244, 260, 261), (253, 252, 268, 269), (246, 245, 261, 262), (254, 253, 269, 270), (247, 246, 262, 263), (255, 254, 270, 271), (248, 247, 263, 264), (241, 256, 257), (0, 255, 271), (249, 248, 264, 265), (242, 241, 257, 258), (250, 249, 265, 266), (243, 242, 258, 259), (251, 250, 266, 267), (244, 243, 259, 260), (0, 271, 286), (265, 264, 279, 280), (258, 257, 272, 273), (266, 265, 280, 281), (259, 258, 273, 274), (267, 266, 281, 282), (260, 259, 274, 275), (268, 267, 282, 283), (261, 260, 275, 276), (269, 268, 283, 284), (262, 261, 276, 277), (270, 269, 284, 285), (263, 262, 277, 278), (271, 270, 285, 286), (264, 263, 278, 279), (257, 256, 272), (284, 283, 298, 299), (277, 276, 291, 292), (285, 284, 299, 300), (278, 277, 292, 293), (286, 285, 300, 301), (279, 278, 293, 294), (272, 256, 287), (0, 286, 301), (280, 279, 294, 295), (273, 272, 287, 288), (281, 280, 295, 296), (274, 273, 288, 289), (282, 281, 296, 297), (275, 274, 289, 290), (283, 282, 297, 298), (276, 275, 290, 291), (288, 287, 302, 303), (296, 295, 310, 311), (289, 288, 303, 304), (297, 296, 311, 312), (290, 289, 304, 305), (298, 297, 312, 313), (291, 290, 305, 306), (299, 298, 313, 314), (292, 291, 306, 307), (300, 299, 314, 315), (293, 292, 307, 308), (301, 300, 315, 316), (294, 293, 308, 309), (287, 256, 302), (0, 301, 316), (295, 294, 309, 310), (307, 306, 321, 322), (315, 314, 329, 330), (308, 307, 322, 323), (316, 315, 330, 331), (309, 308, 323, 324), (302, 256, 317), (0, 316, 331), (310, 309, 324, 325), (303, 302, 317, 318), (311, 310, 325, 326), (304, 303, 318, 319), (312, 311, 326, 327), (305, 304, 319, 320), (313, 312, 327, 328), (306, 305, 320, 321), (314, 313, 328, 329), (326, 325, 340, 341), (319, 318, 333, 334), (327, 326, 341, 342), (320, 319, 334, 335), (328, 327, 342, 343), (321, 320, 335, 336), (329, 328, 343, 344), (322, 321, 336, 337), (330, 329, 344, 345), (323, 322, 337, 338), (331, 330, 345, 346), (324, 323, 338, 339), (317, 256, 332), (0, 331, 346), (325, 324, 339, 340), (318, 317, 332, 333), (345, 344, 359, 360), (338, 337, 352, 353), (346, 345, 360, 361), (339, 338, 353, 354), (332, 256, 347), (0, 346, 361), (340, 339, 354, 355), (333, 332, 347, 348), (341, 340, 355, 356), (334, 333, 348, 349), (342, 341, 356, 357), (335, 334, 349, 350), (343, 342, 357, 358), (336, 335, 350, 351), (344, 343, 358, 359), (337, 336, 351, 352), (349, 348, 363, 364), (357, 356, 371, 372), (350, 349, 364, 365), (358, 357, 372, 373), (351, 350, 365, 366), (359, 358, 373, 374), (352, 351, 366, 367), (360, 359, 374, 375), (353, 352, 367, 368), (361, 360, 375, 376), (354, 353, 368, 369), (347, 256, 362), (0, 361, 376), (355, 354, 369, 370), (348, 347, 362, 363), (356, 355, 370, 371), (368, 367, 382, 383), (376, 375, 390, 391), (369, 368, 383, 384), (362, 256, 377), (0, 376, 391), (370, 369, 384, 385), (363, 362, 377, 378), (371, 370, 385, 386), (364, 363, 378, 379), (372, 371, 386, 387), (365, 364, 379, 380), (373, 372, 387, 388), (366, 365, 380, 381), (374, 373, 388, 389), (367, 366, 381, 382), (375, 374, 389, 390), (387, 386, 401, 402), (380, 379, 394, 395), (388, 387, 402, 403), (381, 380, 395, 396), (389, 388, 403, 404), (382, 381, 396, 397), (390, 389, 404, 405), (383, 382, 397, 398), (391, 390, 405, 406), (384, 383, 398, 399), (377, 256, 392), (0, 391, 406), (385, 384, 399, 400), (378, 377, 392, 393), (386, 385, 400, 401), (379, 378, 393, 394), (406, 405, 420, 421), (399, 398, 413, 414), (392, 256, 407), (0, 406, 421), (400, 399, 414, 415), (393, 392, 407, 408), (401, 400, 415, 416), (394, 393, 408, 409), (402, 401, 416, 417), (395, 394, 409, 410), (403, 402, 417, 418), (396, 395, 410, 411), (404, 403, 418, 419), (397, 396, 411, 412), (405, 404, 419, 420), (398, 397, 412, 413), (418, 417, 432, 433), (411, 410, 425, 426), (419, 418, 433, 434), (412, 411, 426, 427), (420, 419, 434, 435), (413, 412, 427, 428), (421, 420, 435, 436), (414, 413, 428, 429), (407, 256, 422), (0, 421, 436), (415, 414, 429, 430), (408, 407, 422, 423), (416, 415, 430, 431), (409, 408, 423, 424), (417, 416, 431, 432), (410, 409, 424, 425), (422, 256, 437), (0, 436, 451), (430, 429, 444, 445), (423, 422, 437, 438), (431, 430, 445, 446), (424, 423, 438, 439), (432, 431, 446, 447), (425, 424, 439, 440), (433, 432, 447, 448), (426, 425, 440, 441), (434, 433, 448, 449), (427, 426, 441, 442), (435, 434, 449, 450), (428, 427, 442, 443), (436, 435, 450, 451), (429, 428, 443, 444), (441, 440, 455, 456), (449, 448, 463, 464), (442, 441, 456, 457), (450, 449, 464, 465), (443, 442, 457, 458), (451, 450, 465, 466), (444, 443, 458, 459), (437, 256, 452), (0, 451, 466), (445, 444, 459, 460), (438, 437, 452, 453), (446, 445, 460, 461), (439, 438, 453, 454), (447, 446, 461, 462), (440, 439, 454, 455), (448, 447, 462, 463), (460, 459, 474, 475), (453, 452, 467, 468), (461, 460, 475, 476), (454, 453, 468, 469), (462, 461, 476, 477), (455, 454, 469, 470), (463, 462, 477, 478), (456, 455, 470, 471), (464, 463, 478, 479), (457, 456, 471, 472), (465, 464, 479, 480), (458, 457, 472, 473), (466, 465, 480, 481), (459, 458, 473, 474), (452, 256, 467), (0, 466, 481)])
me_eye_l.polygons.foreach_set('use_smooth', [True] * 512)
me_eye_l.polygons.foreach_set('material_index', [0, 2, 0, 0, 0, 0, 0, 0, 0, 0, 1, 0, 1, 0, 2, 0, 2, 0, 0, 2, 0, 0, 0, 0, 0, 0, 0, 0, 1, 0, 1, 0, 0, 0, 0, 1, 0, 1, 0, 2, 0, 0, 2, 0, 0, 0, 0, 0, 0, 0, 2, 0, 0, 0, 0, 0, 0, 0, 0, 1, 0, 1, 0, 2, 0, 0, 1, 0, 1, 0, 2, 0, 0, 2, 0, 0, 0, 0, 0, 0, 0, 2, 0, 0, 0, 0, 0, 0, 0, 0, 1, 0, 1, 0, 2, 0, 0, 1, 0, 1, 0, 2, 0, 0, 2, 0, 0, 0, 0, 0, 0, 0, 0, 0, 0, 0, 0, 0, 0, 0, 1, 0, 1, 0, 2, 0, 0, 2, 1, 0, 1, 0, 2, 0, 0, 2, 0, 0, 0, 0, 0, 0, 0, 0, 0, 0, 0, 0, 0, 0, 1, 0, 1, 0, 2, 0, 0, 2, 0, 0, 1, 0, 2, 0, 0, 2, 0, 0, 0, 0, 0, 0, 0, 0, 1, 0, 0, 0, 0, 0, 0, 1, 0, 1, 0, 2, 0, 0, 2, 0, 0, 0, 0, 2, 0, 0, 2, 0, 0, 0, 0, 0, 0, 0, 0, 1, 0, 1, 0, 0, 0, 0, 1, 0, 1, 0, 2, 0, 0, 2, 0, 0, 0, 0, 2, 0, 0, 2, 0, 0, 0, 0, 0, 0, 0, 0, 1, 0, 1, 0, 0, 0, 0, 1, 0, 1, 0, 2, 0, 0, 2, 0, 0, 0, 0, 0, 0, 0, 2, 0, 0, 0, 0, 0, 0, 0, 0, 1, 0, 1, 0, 2, 0, 0, 1, 0, 1, 0, 2, 0, 0, 2, 0, 0, 0, 0, 0, 0, 2, 0, 0, 0, 0, 0, 0, 0, 0, 1, 0, 1, 0, 2, 0, 0, 1, 0, 1, 0, 2, 0, 0, 2, 0, 0, 0, 0, 0, 0, 0, 0, 0, 0, 0, 0, 0, 0, 0, 1, 0, 1, 0, 2, 0, 0, 2, 0, 0, 1, 0, 2, 0, 0, 2, 0, 0, 0, 0, 0, 0, 0, 0, 1, 0, 0, 0, 0, 0, 0, 1, 0, 1, 0, 2, 0, 0, 2, 0, 0, 1, 0, 2, 0, 0, 2, 0, 0, 0, 0, 0, 0, 0, 0, 1, 0, 0, 0, 0, 0, 0, 1, 0, 1, 0, 2, 0, 0, 2, 0, 0, 0, 0, 2, 0, 0, 2, 0, 0, 0, 0, 0, 0, 0, 0, 1, 0, 1, 0, 0, 0, 0, 1, 0, 1, 0, 2, 0, 0, 2, 0, 0, 0, 0, 2, 0, 0, 2, 0, 0, 0, 0, 0, 0, 0, 0, 1, 0, 1, 0, 0, 0, 1, 0, 1, 0, 2, 0, 0, 2, 0, 0, 0, 0, 0, 0, 0, 2, 0, 0, 0, 0, 0, 0, 0, 0, 1, 0, 1, 0, 2, 0, 0, 1, 0, 1, 0, 2, 0, 0, 2, 0, 0, 0, 0, 0, 0, 0, 0, 0, 0, 0, 0, 0, 0, 0, 1, 0, 1, 0, 2, 0, 0, 2])
me_eye_l.materials.append(mat_eye_ball)
me_eye_l.materials.append(mat_eye_iris_green)
me_eye_l.materials.append(mat_eye_pupil)
me_eye_l.use_remesh_preserve_volume = False
me_eye_l.use_remesh_preserve_attributes = False
me_eye_l.use_mirror_vertex_groups = False
me_eye_l.update()
me_eye_r = bpy.data.meshes.new('Eye.R')
me_eye_r.from_pydata([(0.0, 0.4044, -5.389e-08), (0.01377, -0.3549, 0.06924), (0.02702, -0.3343, 0.1358), (0.03922, -0.3009, 0.1972), (0.04992, -0.2559, 0.251), (0.0587, -0.2011, 0.2951), (0.06523, -0.1385, 0.3279), (0.06924, -0.0706, 0.3481), (0.0706, -8.515e-08, 0.3549), (0.06924, 0.0706, 0.3481), (0.06523, 0.1385, 0.3279), (0.0587, 0.201, 0.2951), (0.04992, 0.2581, 0.251), (0.03922, 0.3089, 0.1972), (0.02702, 0.3428, 0.1358), (0.01377, 0.3876, 0.06924), (0.02702, -0.3549, 0.06523), (0.053, -0.3343, 0.1279), (0.07694, -0.3009, 0.1857), (0.09792, -0.2559, 0.2364), (0.1151, -0.2011, 0.278), (0.1279, -0.1385, 0.3089), (0.1358, -0.0706, 0.3279), (0.1385, -8.179e-08, 0.3343), (0.1358, 0.0706, 0.3279), (0.1279, 0.1385, 0.3089), (0.1151, 0.201, 0.278), (0.09792, 0.2581, 0.2364), (0.07694, 0.3089, 0.1857), (0.053, 0.3428, 0.1279), (0.02702, 0.3876, 0.06523), (0.03922, -0.3549, 0.0587), (0.07694, -0.3343, 0.1151), (0.1117, -0.3009, 0.1672), (0.1422, -0.2559, 0.2128), (0.1672, -0.2011, 0.2502), (0.1857, -0.1385, 0.278), (0.1972, -0.0706, 0.2951), (0.2011, -7.634e-08, 0.3009), (0.1972, 0.0706, 0.2951), (0.1857, 0.1385, 0.278), (0.1672, 0.201, 0.2502), (0.1422, 0.2581, 0.2128), (0.1117, 0.3089, 0.1672), (0.07694, 0.3428, 0.1151), (0.03922, 0.3876, 0.0587), (0.04992, -0.3549, 0.04992), (0.09792, -0.3343, 0.09792), (0.1422, -0.3009, 0.1422), (0.1809, -0.2559, 0.1809), (0.2128, -0.2011, 0.2128), (0.2364, -0.1385, 0.2364), (0.251, -0.0706, 0.251), (0.2559, -6.901e-08, 0.2559), (0.251, 0.0706, 0.251), (0.2364, 0.1385, 0.2364), (0.2128, 0.201, 0.2128), (0.1809, 0.2581, 0.1809), (0.1422, 0.3089, 0.1422), (0.09792, 0.3428, 0.09792), (0.04992, 0.3876, 0.04992), (0.0587, -0.3549, 0.03922), (0.1151, -0.3343, 0.07694), (0.1672, -0.3009, 0.1117), (0.2128, -0.2559, 0.1422), (0.2502, -0.2011, 0.1672), (0.278, -0.1385, 0.1857), (0.2951, -0.0706, 0.1972), (0.3009, -6.008e-08, 0.201), (0.2951, 0.0706, 0.1972), (0.278, 0.1385, 0.1857), (0.2502, 0.201, 0.1672), (0.2128, 0.2581, 0.1422), (0.1672, 0.3089, 0.1117), (0.1151, 0.3428, 0.07694), (0.0587, 0.3876, 0.03922), (0.06523, -0.3549, 0.02702), (0.1279, -0.3343, 0.053), (0.1857, -0.3009, 0.07694), (0.2364, -0.2559, 0.09792), (0.278, -0.2011, 0.1151), (0.3089, -0.1385, 0.1279), (0.3279, -0.0706, 0.1358), (0.3343, -4.988e-08, 0.1385), (0.3279, 0.0706, 0.1358), (0.3089, 0.1385, 0.1279), (0.278, 0.201, 0.1151), (0.2364, 0.2581, 0.09792), (0.1857, 0.3089, 0.07694), (0.1279, 0.3428, 0.053), (0.06523, 0.3876, 0.02702), (0.06924, -0.3549, 0.01377), (0.1358, -0.3343, 0.02702), (0.1972, -0.3009, 0.03922), (0.251, -0.2559, 0.04992), (0.2951, -0.2011, 0.0587), (0.3279, -0.1385, 0.06523), (0.3481, -0.0706, 0.06924), (0.3549, -3.882e-08, 0.0706), (0.3481, 0.0706, 0.06924), (0.3279, 0.1385, 0.06523), (0.2951, 0.201, 0.0587), (0.251, 0.2581, 0.04992), (0.1972, 0.3089, 0.03922), (0.1358, 0.3428, 0.02702), (0.06924, 0.3876, 0.01377), (0.0706, -0.3549, -1.76e-07), (0.1385, -0.3343, -1.7e-07), (0.2011, -0.3009, -1.618e-07), (0.2559, -0.2559, -1.572e-07), (0.3009, -0.2011, -1.537e-07), (0.3343, -0.1385, -1.219e-07), (0.3549, -0.0706, -1.54e-07), (0.3619, -2.732e-08, -1.371e-07), (0.3549, 0.0706, -1.31e-07), (0.3343, 0.1385, -6.059e-08), (0.3009, 0.2011, -8.814e-08), (0.2559, 0.2581, -7.356e-08), (0.2011, 0.3089, -7.362e-08), (0.1385, 0.3428, -5.463e-08), (0.0706, 0.3876, -4.975e-08), (0.06924, -0.3549, -0.01377), (0.1358, -0.3343, -0.02702), (0.1972, -0.3009, -0.03922), (0.251, -0.2559, -0.04992), (0.2951, -0.201, -0.0587), (0.3279, -0.1385, -0.06523), (0.3481, -0.0706, -0.06924), (0.3549, -1.582e-08, -0.0706), (0.3481, 0.0706, -0.06924), (0.3279, 0.1385, -0.06523), (0.2951, 0.2011, -0.0587), (0.251, 0.2581, -0.04992), (0.1972, 0.3089, -0.03922), (0.1358, 0.3428, -0.02702), (0.06924, 0.3876, -0.01377), (0.06523, -0.3549, -0.02702), (0.1279, -0.3343, -0.053), (0.1857, -0.3009, -0.07694), (0.2364, -0.2559, -0.09792), (0.278, -0.201, -0.1151), (0.3089, -0.1385, -0.1279), (0.3279, -0.0706, -0.1358), (0.3343, -4.759e-09, -0.1385), (0.3279, 0.0706, -0.1358), (0.3089, 0.1385, -0.1279), (0.278, 0.2011, -0.1151), (0.2364, 0.2581, -0.09792), (0.1857, 0.3089, -0.07694), (0.1279, 0.3428, -0.053), (0.06523, 0.3876, -0.02702), (0.0587, -0.3549, -0.03922), (0.1151, -0.3343, -0.07694), (0.1672, -0.3009, -0.1117), (0.2128, -0.2559, -0.1422), (0.2502, -0.201, -0.1672), (0.278, -0.1385, -0.1857), (0.2951, -0.0706, -0.1972), (0.3009, 5.434e-09, -0.2011), (0.2951, 0.0706, -0.1972), (0.278, 0.1385, -0.1857), (0.2502, 0.2011, -0.1672), (0.2128, 0.2581, -0.1422), (0.1672, 0.3089, -0.1117), (0.1151, 0.3428, -0.07694), (0.0587, 0.3876, -0.03922), (0.04992, -0.3549, -0.04992), (0.09792, -0.3343, -0.09792), (0.1422, -0.3009, -0.1422), (0.1809, -0.2559, -0.1809), (0.2128, -0.201, -0.2128), (0.2364, -0.1385, -0.2364), (0.251, -0.0706, -0.251), (0.2559, 1.437e-08, -0.2559), (0.251, 0.0706, -0.251), (0.2364, 0.1385, -0.2364), (0.2128, 0.2011, -0.2128), (0.1809, 0.2581, -0.1809), (0.1422, 0.3089, -0.1422), (0.09792, 0.3428, -0.09792), (0.04992, 0.3876, -0.04992), (0.03922, -0.3549, -0.0587), (0.07694, -0.3343, -0.1151), (0.1117, -0.3009, -0.1672), (0.1422, -0.2559, -0.2128), (0.1672, -0.201, -0.2502), (0.1857, -0.1385, -0.278), (0.1972, -0.0706, -0.2951), (0.2011, 2.17e-08, -0.3009), (0.1972, 0.0706, -0.2951), (0.1857, 0.1385, -0.278), (0.1672, 0.2011, -0.2502), (0.1422, 0.2581, -0.2128), (0.1117, 0.3089, -0.1672), (0.07694, 0.3428, -0.1151), (0.03922, 0.3876, -0.0587), (0.02702, -0.3549, -0.06523), (0.053, -0.3343, -0.1279), (0.07694, -0.3009, -0.1857), (0.09792, -0.2559, -0.2364), (0.1151, -0.201, -0.278), (0.1279, -0.1385, -0.3089), (0.1358, -0.0706, -0.3279), (0.1385, 2.715e-08, -0.3343), (0.1358, 0.0706, -0.3279), (0.1279, 0.1385, -0.3089), (0.1151, 0.2011, -0.278), (0.09792, 0.2581, -0.2364), (0.07694, 0.3089, -0.1857), (0.053, 0.3428, -0.1279), (0.02702, 0.3876, -0.06523), (0.01377, -0.3549, -0.06924), (0.02702, -0.3343, -0.1358), (0.03922, -0.3009, -0.1972), (0.04992, -0.2559, -0.251), (0.0587, -0.201, -0.2951), (0.06523, -0.1385, -0.3279), (0.06924, -0.0706, -0.3481), (0.0706, 3.05e-08, -0.3549), (0.06924, 0.0706, -0.3481), (0.06523, 0.1385, -0.3279), (0.0587, 0.2011, -0.2951), (0.04992, 0.2581, -0.251), (0.03922, 0.3089, -0.1972), (0.02702, 0.3428, -0.1358), (0.01377, 0.3876, -0.06924), (-2.61e-09, -0.3549, -0.0706), (1.492e-08, -0.3343, -0.1385), (9.523e-09, -0.3009, -0.2011), (-9.35e-09, -0.2559, -0.2559), (-3.092e-08, -0.201, -0.3009), (2.3e-08, -0.1385, -0.3343), (-3.092e-08, -0.0706, -0.3549), (-3.631e-08, 3.164e-08, -0.3619), (-3.092e-08, 0.0706, -0.3549), (2.3e-08, 0.1385, -0.3343), (-3.092e-08, 0.2011, -0.3009), (-9.35e-09, 0.2581, -0.2559), (-3.958e-09, 0.3089, -0.2011), (1.434e-09, 0.3428, -0.1385), (1.434e-09, 0.3876, -0.0706), (-0.01377, -0.3549, -0.06924), (-0.02702, -0.3343, -0.1358), (-0.03922, -0.3009, -0.1972), (-0.04992, -0.2559, -0.251), (-0.0587, -0.201, -0.2951), (-0.06523, -0.1385, -0.3279), (-0.06924, -0.0706, -0.3481), (-0.0706, 3.05e-08, -0.3549), (-0.06924, 0.0706, -0.3481), (-0.06523, 0.1385, -0.3279), (-0.0587, 0.2011, -0.2951), (-0.04992, 0.2581, -0.251), (-0.03922, 0.3089, -0.1972), (-0.02702, 0.3428, -0.1358), (-0.01377, 0.3876, -0.06924), (-4.512e-08, -0.3619, -2.858e-07), (-0.02702, -0.3549, -0.06523), (-0.053, -0.3343, -0.1279), (-0.07694, -0.3009, -0.1857), (-0.09792, -0.2559, -0.2364), (-0.1151, -0.201, -0.278), (-0.1279, -0.1385, -0.3089), (-0.1358, -0.0706, -0.3279), (-0.1385, 2.715e-08, -0.3343), (-0.1358, 0.0706, -0.3279), (-0.1279, 0.1385, -0.3089), (-0.1151, 0.2011, -0.278), (-0.09792, 0.2581, -0.2364), (-0.07694, 0.3089, -0.1857), (-0.053, 0.3428, -0.1279), (-0.02702, 0.3876, -0.06523), (-0.03922, -0.3549, -0.0587), (-0.07694, -0.3343, -0.1151), (-0.1117, -0.3009, -0.1672), (-0.1422, -0.2559, -0.2128), (-0.1672, -0.201, -0.2502), (-0.1857, -0.1385, -0.278), (-0.1972, -0.0706, -0.2951), (-0.2011, 2.17e-08, -0.3009), (-0.1972, 0.0706, -0.2951), (-0.1857, 0.1385, -0.278), (-0.1672, 0.2011, -0.2502), (-0.1422, 0.2581, -0.2128), (-0.1117, 0.3089, -0.1672), (-0.07694, 0.3428, -0.1151), (-0.03922, 0.3876, -0.0587), (-0.04992, -0.3549, -0.04992), (-0.09792, -0.3343, -0.09792), (-0.1422, -0.3009, -0.1422), (-0.1809, -0.2559, -0.1809), (-0.2128, -0.201, -0.2128), (-0.2364, -0.1385, -0.2364), (-0.251, -0.0706, -0.251), (-0.2559, 1.437e-08, -0.2559), (-0.251, 0.0706, -0.251), (-0.2364, 0.1385, -0.2364), (-0.2128, 0.2011, -0.2128), (-0.1809, 0.2581, -0.1809), (-0.1422, 0.3089, -0.1422), (-0.09792, 0.3428, -0.09792), (-0.04992, 0.3876, -0.04992), (-0.0587, -0.3549, -0.03922), (-0.1151, -0.3343, -0.07694), (-0.1672, -0.3009, -0.1117), (-0.2128, -0.2559, -0.1422), (-0.2502, -0.201, -0.1672), (-0.278, -0.1385, -0.1857), (-0.2951, -0.0706, -0.1972), (-0.3009, 5.434e-09, -0.2011), (-0.2951, 0.0706, -0.1972), (-0.278, 0.1385, -0.1857), (-0.2502, 0.2011, -0.1672), (-0.2128, 0.2581, -0.1422), (-0.1672, 0.3089, -0.1117), (-0.1151, 0.3428, -0.07694), (-0.0587, 0.3876, -0.03922), (-0.06523, -0.3549, -0.02702), (-0.1279, -0.3343, -0.053), (-0.1857, -0.3009, -0.07694), (-0.2364, -0.2559, -0.09792), (-0.278, -0.201, -0.1151), (-0.3089, -0.1385, -0.1279), (-0.3279, -0.0706, -0.1358), (-0.3343, -4.759e-09, -0.1385), (-0.3279, 0.0706, -0.1358), (-0.3089, 0.1385, -0.1279), (-0.278, 0.2011, -0.1151), (-0.2364, 0.2581, -0.09792), (-0.1857, 0.3089, -0.07694), (-0.1279, 0.3428, -0.053), (-0.06523, 0.3876, -0.02702), (-0.06924, -0.3549, -0.01377), (-0.1358, -0.3343, -0.02702), (-0.1972, -0.3009, -0.03922), (-0.251, -0.2559, -0.04992), (-0.2951, -0.201, -0.0587), (-0.3279, -0.1385, -0.06523), (-0.3481, -0.0706, -0.06924), (-0.3549, -1.582e-08, -0.0706), (-0.3481, 0.0706, -0.06924), (-0.3279, 0.1385, -0.06523), (-0.2951, 0.2011, -0.0587), (-0.251, 0.2581, -0.04992), (-0.1972, 0.3089, -0.03922), (-0.1358, 0.3428, -0.02702), (-0.06924, 0.3876, -0.01377), (-0.0706, -0.3549, -1.706e-07), (-0.1385, -0.3343, -1.565e-07), (-0.2011, -0.3009, -1.51e-07), (-0.2559, -0.2559, -1.087e-07), (-0.3009, -0.2011, -8.355e-08), (-0.3343, -0.1385, -1.381e-07), (-0.3549, -0.0706, -4.612e-08), (-0.3619, -2.732e-08, -5.08e-08), (-0.3549, 0.0706, -2.312e-08), (-0.3343, 0.1385, -9.294e-08), (-0.3009, 0.2011, -1.804e-08), (-0.2559, 0.2581, -2.502e-08), (-0.201, 0.3089, -4.396e-08), (-0.1385, 0.3428, -3.576e-08), (-0.0706, 0.3876, -5.244e-08), (-0.06924, -0.3549, 0.01377), (-0.1358, -0.3343, 0.02702), (-0.1972, -0.3009, 0.03922), (-0.251, -0.2559, 0.04992), (-0.2951, -0.2011, 0.0587), (-0.3279, -0.1385, 0.06523), (-0.3481, -0.0706, 0.06924), (-0.3549, -3.882e-08, 0.0706), (-0.3481, 0.0706, 0.06924), (-0.3279, 0.1385, 0.06523), (-0.2951, 0.201, 0.0587), (-0.251, 0.2581, 0.04992), (-0.1972, 0.3089, 0.03922), (-0.1358, 0.3428, 0.02702), (-0.06924, 0.3876, 0.01377), (-0.06523, -0.3549, 0.02702), (-0.1279, -0.3343, 0.053), (-0.1857, -0.3009, 0.07694), (-0.2364, -0.2559, 0.09792), (-0.278, -0.2011, 0.1151), (-0.3089, -0.1385, 0.1279), (-0.3279, -0.0706, 0.1358), (-0.3343, -4.988e-08, 0.1385), (-0.3279, 0.0706, 0.1358), (-0.3089, 0.1385, 0.1279), (-0.278, 0.201, 0.1151), (-0.2364, 0.2581, 0.09792), (-0.1857, 0.3089, 0.07694), (-0.1279, 0.3428, 0.053), (-0.06523, 0.3876, 0.02702), (-0.0587, -0.3549, 0.03922), (-0.1151, -0.3343, 0.07694), (-0.1672, -0.3009, 0.1117), (-0.2128, -0.2559, 0.1422), (-0.2502, -0.2011, 0.1672), (-0.278, -0.1385, 0.1857), (-0.2951, -0.0706, 0.1972), (-0.3009, -6.008e-08, 0.201), (-0.2951, 0.0706, 0.1972), (-0.278, 0.1385, 0.1857), (-0.2502, 0.201, 0.1672), (-0.2128, 0.2581, 0.1422), (-0.1672, 0.3089, 0.1117), (-0.1151, 0.3428, 0.07694), (-0.0587, 0.3876, 0.03922), (-0.04992, -0.3549, 0.04992), (-0.09792, -0.3343, 0.09792), (-0.1422, -0.3009, 0.1422), (-0.1809, -0.2559, 0.1809), (-0.2128, -0.2011, 0.2128), (-0.2364, -0.1385, 0.2364), (-0.251, -0.0706, 0.251), (-0.2559, -6.901e-08, 0.2559), (-0.251, 0.0706, 0.251), (-0.2364, 0.1385, 0.2364), (-0.2128, 0.201, 0.2128), (-0.1809, 0.2581, 0.1809), (-0.1422, 0.3089, 0.1422), (-0.09792, 0.3428, 0.09792), (-0.04992, 0.3876, 0.04992), (-0.03922, -0.3549, 0.0587), (-0.07694, -0.3343, 0.1151), (-0.1117, -0.3009, 0.1672), (-0.1422, -0.2559, 0.2128), (-0.1672, -0.2011, 0.2502), (-0.1857, -0.1385, 0.278), (-0.1972, -0.0706, 0.2951), (-0.201, -7.634e-08, 0.3009), (-0.1972, 0.0706, 0.2951), (-0.1857, 0.1385, 0.278), (-0.1672, 0.201, 0.2502), (-0.1422, 0.2581, 0.2128), (-0.1117, 0.3089, 0.1672), (-0.07694, 0.3428, 0.1151), (-0.03922, 0.3876, 0.0587), (-0.02702, -0.3549, 0.06523), (-0.053, -0.3343, 0.1279), (-0.07694, -0.3009, 0.1857), (-0.09792, -0.2559, 0.2364), (-0.1151, -0.2011, 0.278), (-0.1279, -0.1385, 0.3089), (-0.1358, -0.0706, 0.3279), (-0.1385, -8.179e-08, 0.3343), (-0.1358, 0.0706, 0.3279), (-0.1279, 0.1385, 0.3089), (-0.1151, 0.201, 0.278), (-0.09792, 0.2581, 0.2364), (-0.07694, 0.3089, 0.1857), (-0.053, 0.3428, 0.1279), (-0.02702, 0.3876, 0.06523), (-0.01377, -0.3549, 0.06924), (-0.02702, -0.3343, 0.1358), (-0.03922, -0.3009, 0.1972), (-0.04992, -0.2559, 0.251), (-0.0587, -0.2011, 0.2951), (-0.06523, -0.1385, 0.3279), (-0.06924, -0.0706, 0.3481), (-0.0706, -8.515e-08, 0.3549), (-0.06924, 0.0706, 0.3481), (-0.06523, 0.1385, 0.3279), (-0.0587, 0.201, 0.2951), (-0.04992, 0.2581, 0.251), (-0.03922, 0.3089, 0.1972), (-0.02702, 0.3428, 0.1358), (-0.01377, 0.3876, 0.06924), (1.357e-08, -0.3549, 0.0706), (2.84e-08, -0.3343, 0.1385), (3.918e-08, -0.3009, 0.201), (5.536e-08, -0.2559, 0.2559), (9.85e-08, -0.2011, 0.3009), (2.3e-08, -0.1385, 0.3343), (9.311e-08, -0.0706, 0.3549), (9.85e-08, -8.628e-08, 0.3619), (9.311e-08, 0.0706, 0.3549), (2.3e-08, 0.1385, 0.3343), (9.85e-08, 0.201, 0.3009), (5.536e-08, 0.2581, 0.2559), (4.457e-08, 0.3089, 0.201), (2.84e-08, 0.3428, 0.1385), (5.479e-09, 0.3876, 0.0706)], [], [(467, 256, 1), (0, 481, 15), (475, 474, 8, 9), (468, 467, 1, 2), (476, 475, 9, 10), (469, 468, 2, 3), (477, 476, 10, 11), (470, 469, 3, 4), (478, 477, 11, 12), (471, 470, 4, 5), (479, 478, 12, 13), (472, 471, 5, 6), (480, 479, 13, 14), (473, 472, 6, 7), (481, 480, 14, 15), (474, 473, 7, 8), (15, 14, 29, 30), (8, 7, 22, 23), (1, 256, 16), (0, 15, 30), (9, 8, 23, 24), (2, 1, 16, 17), (10, 9, 24, 25), (3, 2, 17, 18), (11, 10, 25, 26), (4, 3, 18, 19), (12, 11, 26, 27), (5, 4, 19, 20), (13, 12, 27, 28), (6, 5, 20, 21), (14, 13, 28, 29), (7, 6, 21, 22), (19, 18, 33, 34), (27, 26, 41, 42), (20, 19, 34, 35), (28, 27, 42, 43), (21, 20, 35, 36), (29, 28, 43, 44), (22, 21, 36, 37), (30, 29, 44, 45), (23, 22, 37, 38), (16, 256, 31), (0, 30, 45), (24, 23, 38, 39), (17, 16, 31, 32), (25, 24, 39, 40), (18, 17, 32, 33), (26, 25, 40, 41), (38, 37, 52, 53), (31, 256, 46), (0, 45, 60), (39, 38, 53, 54), (32, 31, 46, 47), (40, 39, 54, 55), (33, 32, 47, 48), (41, 40, 55, 56), (34, 33, 48, 49), (42, 41, 56, 57), (35, 34, 49, 50), (43, 42, 57, 58), (36, 35, 50, 51), (44, 43, 58, 59), (37, 36, 51, 52), (45, 44, 59, 60), (57, 56, 71, 72), (50, 49, 64, 65), (58, 57, 72, 73), (51, 50, 65, 66), (59, 58, 73, 74), (52, 51, 66, 67), (60, 59, 74, 75), (53, 52, 67, 68), (46, 256, 61), (0, 60, 75), (54, 53, 68, 69), (47, 46, 61, 62), (55, 54, 69, 70), (48, 47, 62, 63), (56, 55, 70, 71), (49, 48, 63, 64), (61, 256, 76), (0, 75, 90), (69, 68, 83, 84), (62, 61, 76, 77), (70, 69, 84, 85), (63, 62, 77, 78), (71, 70, 85, 86), (64, 63, 78, 79), (72, 71, 86, 87), (65, 64, 79, 80), (73, 72, 87, 88), (66, 65, 80, 81), (74, 73, 88, 89), (67, 66, 81, 82), (75, 74, 89, 90), (68, 67, 82, 83), (80, 79, 94, 95), (88, 87, 102, 103), (81, 80, 95, 96), (89, 88, 103, 104), (82, 81, 96, 97), (90, 89, 104, 105), (83, 82, 97, 98), (76, 256, 91), (0, 90, 105), (84, 83, 98, 99), (77, 76, 91, 92), (85, 84, 99, 100), (78, 77, 92, 93), (86, 85, 100, 101), (79, 78, 93, 94), (87, 86, 101, 102), (99, 98, 113, 114), (92, 91, 106, 107), (100, 99, 114, 115), (93, 92, 107, 108), (101, 100, 115, 116), (94, 93, 108, 109), (102, 101, 116, 117), (95, 94, 109, 110), (103, 102, 117, 118), (96, 95, 110, 111), (104, 103, 118, 119), (97, 96, 111, 112), (105, 104, 119, 120), (98, 97, 112, 113), (91, 256, 106), (0, 105, 120), (118, 117, 132, 133), (111, 110, 125, 126), (119, 118, 133, 134), (112, 111, 126, 127), (120, 119, 134, 135), (113, 112, 127, 128), (106, 256, 121), (0, 120, 135), (114, 113, 128, 129), (107, 106, 121, 122), (115, 114, 129, 130), (108, 107, 122, 123), (116, 115, 130, 131), (109, 108, 123, 124), (117, 116, 131, 132), (110, 109, 124, 125), (130, 129, 144, 145), (123, 122, 137, 138), (131, 130, 145, 146), (124, 123, 138, 139), (132, 131, 146, 147), (125, 124, 139, 140), (133, 132, 147, 148), (126, 125, 140, 141), (134, 133, 148, 149), (127, 126, 141, 142), (135, 134, 149, 150), (128, 127, 142, 143), (121, 256, 136), (0, 135, 150), (129, 128, 143, 144), (122, 121, 136, 137), (149, 148, 163, 164), (142, 141, 156, 157), (150, 149, 164, 165), (143, 142, 157, 158), (136, 256, 151), (0, 150, 165), (144, 143, 158, 159), (137, 136, 151, 152), (145, 144, 159, 160), (138, 137, 152, 153), (146, 145, 160, 161), (139, 138, 153, 154), (147, 146, 161, 162), (140, 139, 154, 155), (148, 147, 162, 163), (141, 140, 155, 156), (153, 152, 167, 168), (161, 160, 175, 176), (154, 153, 168, 169), (162, 161, 176, 177), (155, 154, 169, 170), (163, 162, 177, 178), (156, 155, 170, 171), (164, 163, 178, 179), (157, 156, 171, 172), (165, 164, 179, 180), (158, 157, 172, 173), (151, 256, 166), (0, 165, 180), (159, 158, 173, 174), (152, 151, 166, 167), (160, 159, 174, 175), (172, 171, 186, 187), (180, 179, 194, 195), (173, 172, 187, 188), (166, 256, 181), (0, 180, 195), (174, 173, 188, 189), (167, 166, 181, 182), (175, 174, 189, 190), (168, 167, 182, 183), (176, 175, 190, 191), (169, 168, 183, 184), (177, 176, 191, 192), (170, 169, 184, 185), (178, 177, 192, 193), (171, 170, 185, 186), (179, 178, 193, 194), (191, 190, 205, 206), (184, 183, 198, 199), (192, 191, 206, 207), (185, 184, 199, 200), (193, 192, 207, 208), (186, 185, 200, 201), (194, 193, 208, 209), (187, 186, 201, 202), (195, 194, 209, 210), (188, 187, 202, 203), (181, 256, 196), (0, 195, 210), (189, 188, 203, 204), (182, 181, 196, 197), (190, 189, 204, 205), (183, 182, 197, 198), (210, 209, 224, 225), (203, 202, 217, 218), (196, 256, 211), (0, 210, 225), (204, 203, 218, 219), (197, 196, 211, 212), (205, 204, 219, 220), (198, 197, 212, 213), (206, 205, 220, 221), (199, 198, 213, 214), (207, 206, 221, 222), (200, 199, 214, 215), (208, 207, 222, 223), (201, 200, 215, 216), (209, 208, 223, 224), (202, 201, 216, 217), (214, 213, 228, 229), (222, 221, 236, 237), (215, 214, 229, 230), (223, 222, 237, 238), (216, 215, 230, 231), (224, 223, 238, 239), (217, 216, 231, 232), (225, 224, 239, 240), (218, 217, 232, 233), (211, 256, 226), (0, 225, 240), (219, 218, 233, 234), (212, 211, 226, 227), (220, 219, 234, 235), (213, 212, 227, 228), (221, 220, 235, 236), (233, 232, 247, 248), (226, 256, 241), (0, 240, 255), (234, 233, 248, 249), (227, 226, 241, 242), (235, 234, 249, 250), (228, 227, 242, 243), (236, 235, 250, 251), (229, 228, 243, 244), (237, 236, 251, 252), (230, 229, 244, 245), (238, 237, 252, 253), (231, 230, 245, 246), (239, 238, 253, 254), (232, 231, 246, 247), (240, 239, 254, 255), (252, 251, 267, 268), (245, 244, 260, 261), (253, 252, 268, 269), (246, 245, 261, 262), (254, 253, 269, 270), (247, 246, 262, 263), (255, 254, 270, 271), (248, 247, 263, 264), (241, 256, 257), (0, 255, 271), (249, 248, 264, 265), (242, 241, 257, 258), (250, 249, 265, 266), (243, 242, 258, 259), (251, 250, 266, 267), (244, 243, 259, 260), (0, 271, 286), (265, 264, 279, 280), (258, 257, 272, 273), (266, 265, 280, 281), (259, 258, 273, 274), (267, 266, 281, 282), (260, 259, 274, 275), (268, 267, 282, 283), (261, 260, 275, 276), (269, 268, 283, 284), (262, 261, 276, 277), (270, 269, 284, 285), (263, 262, 277, 278), (271, 270, 285, 286), (264, 263, 278, 279), (257, 256, 272), (284, 283, 298, 299), (277, 276, 291, 292), (285, 284, 299, 300), (278, 277, 292, 293), (286, 285, 300, 301), (279, 278, 293, 294), (272, 256, 287), (0, 286, 301), (280, 279, 294, 295), (273, 272, 287, 288), (281, 280, 295, 296), (274, 273, 288, 289), (282, 281, 296, 297), (275, 274, 289, 290), (283, 282, 297, 298), (276, 275, 290, 291), (288, 287, 302, 303), (296, 295, 310, 311), (289, 288, 303, 304), (297, 296, 311, 312), (290, 289, 304, 305), (298, 297, 312, 313), (291, 290, 305, 306), (299, 298, 313, 314), (292, 291, 306, 307), (300, 299, 314, 315), (293, 292, 307, 308), (301, 300, 315, 316), (294, 293, 308, 309), (287, 256, 302), (0, 301, 316), (295, 294, 309, 310), (307, 306, 321, 322), (315, 314, 329, 330), (308, 307, 322, 323), (316, 315, 330, 331), (309, 308, 323, 324), (302, 256, 317), (0, 316, 331), (310, 309, 324, 325), (303, 302, 317, 318), (311, 310, 325, 326), (304, 303, 318, 319), (312, 311, 326, 327), (305, 304, 319, 320), (313, 312, 327, 328), (306, 305, 320, 321), (314, 313, 328, 329), (326, 325, 340, 341), (319, 318, 333, 334), (327, 326, 341, 342), (320, 319, 334, 335), (328, 327, 342, 343), (321, 320, 335, 336), (329, 328, 343, 344), (322, 321, 336, 337), (330, 329, 344, 345), (323, 322, 337, 338), (331, 330, 345, 346), (324, 323, 338, 339), (317, 256, 332), (0, 331, 346), (325, 324, 339, 340), (318, 317, 332, 333), (345, 344, 359, 360), (338, 337, 352, 353), (346, 345, 360, 361), (339, 338, 353, 354), (332, 256, 347), (0, 346, 361), (340, 339, 354, 355), (333, 332, 347, 348), (341, 340, 355, 356), (334, 333, 348, 349), (342, 341, 356, 357), (335, 334, 349, 350), (343, 342, 357, 358), (336, 335, 350, 351), (344, 343, 358, 359), (337, 336, 351, 352), (349, 348, 363, 364), (357, 356, 371, 372), (350, 349, 364, 365), (358, 357, 372, 373), (351, 350, 365, 366), (359, 358, 373, 374), (352, 351, 366, 367), (360, 359, 374, 375), (353, 352, 367, 368), (361, 360, 375, 376), (354, 353, 368, 369), (347, 256, 362), (0, 361, 376), (355, 354, 369, 370), (348, 347, 362, 363), (356, 355, 370, 371), (368, 367, 382, 383), (376, 375, 390, 391), (369, 368, 383, 384), (362, 256, 377), (0, 376, 391), (370, 369, 384, 385), (363, 362, 377, 378), (371, 370, 385, 386), (364, 363, 378, 379), (372, 371, 386, 387), (365, 364, 379, 380), (373, 372, 387, 388), (366, 365, 380, 381), (374, 373, 388, 389), (367, 366, 381, 382), (375, 374, 389, 390), (387, 386, 401, 402), (380, 379, 394, 395), (388, 387, 402, 403), (381, 380, 395, 396), (389, 388, 403, 404), (382, 381, 396, 397), (390, 389, 404, 405), (383, 382, 397, 398), (391, 390, 405, 406), (384, 383, 398, 399), (377, 256, 392), (0, 391, 406), (385, 384, 399, 400), (378, 377, 392, 393), (386, 385, 400, 401), (379, 378, 393, 394), (406, 405, 420, 421), (399, 398, 413, 414), (392, 256, 407), (0, 406, 421), (400, 399, 414, 415), (393, 392, 407, 408), (401, 400, 415, 416), (394, 393, 408, 409), (402, 401, 416, 417), (395, 394, 409, 410), (403, 402, 417, 418), (396, 395, 410, 411), (404, 403, 418, 419), (397, 396, 411, 412), (405, 404, 419, 420), (398, 397, 412, 413), (418, 417, 432, 433), (411, 410, 425, 426), (419, 418, 433, 434), (412, 411, 426, 427), (420, 419, 434, 435), (413, 412, 427, 428), (421, 420, 435, 436), (414, 413, 428, 429), (407, 256, 422), (0, 421, 436), (415, 414, 429, 430), (408, 407, 422, 423), (416, 415, 430, 431), (409, 408, 423, 424), (417, 416, 431, 432), (410, 409, 424, 425), (422, 256, 437), (0, 436, 451), (430, 429, 444, 445), (423, 422, 437, 438), (431, 430, 445, 446), (424, 423, 438, 439), (432, 431, 446, 447), (425, 424, 439, 440), (433, 432, 447, 448), (426, 425, 440, 441), (434, 433, 448, 449), (427, 426, 441, 442), (435, 434, 449, 450), (428, 427, 442, 443), (436, 435, 450, 451), (429, 428, 443, 444), (441, 440, 455, 456), (449, 448, 463, 464), (442, 441, 456, 457), (450, 449, 464, 465), (443, 442, 457, 458), (451, 450, 465, 466), (444, 443, 458, 459), (437, 256, 452), (0, 451, 466), (445, 444, 459, 460), (438, 437, 452, 453), (446, 445, 460, 461), (439, 438, 453, 454), (447, 446, 461, 462), (440, 439, 454, 455), (448, 447, 462, 463), (460, 459, 474, 475), (453, 452, 467, 468), (461, 460, 475, 476), (454, 453, 468, 469), (462, 461, 476, 477), (455, 454, 469, 470), (463, 462, 477, 478), (456, 455, 470, 471), (464, 463, 478, 479), (457, 456, 471, 472), (465, 464, 479, 480), (458, 457, 472, 473), (466, 465, 480, 481), (459, 458, 473, 474), (452, 256, 467), (0, 466, 481)])
me_eye_r.polygons.foreach_set('use_smooth', [True] * 512)
me_eye_r.polygons.foreach_set('material_index', [0, 2, 0, 0, 0, 0, 0, 0, 0, 0, 1, 0, 1, 0, 2, 0, 2, 0, 0, 2, 0, 0, 0, 0, 0, 0, 0, 0, 1, 0, 1, 0, 0, 0, 0, 1, 0, 1, 0, 2, 0, 0, 2, 0, 0, 0, 0, 0, 0, 0, 2, 0, 0, 0, 0, 0, 0, 0, 0, 1, 0, 1, 0, 2, 0, 0, 1, 0, 1, 0, 2, 0, 0, 2, 0, 0, 0, 0, 0, 0, 0, 2, 0, 0, 0, 0, 0, 0, 0, 0, 1, 0, 1, 0, 2, 0, 0, 1, 0, 1, 0, 2, 0, 0, 2, 0, 0, 0, 0, 0, 0, 0, 0, 0, 0, 0, 0, 0, 0, 0, 1, 0, 1, 0, 2, 0, 0, 2, 1, 0, 1, 0, 2, 0, 0, 2, 0, 0, 0, 0, 0, 0, 0, 0, 0, 0, 0, 0, 0, 0, 1, 0, 1, 0, 2, 0, 0, 2, 0, 0, 1, 0, 2, 0, 0, 2, 0, 0, 0, 0, 0, 0, 0, 0, 1, 0, 0, 0, 0, 0, 0, 1, 0, 1, 0, 2, 0, 0, 2, 0, 0, 0, 0, 2, 0, 0, 2, 0, 0, 0, 0, 0, 0, 0, 0, 1, 0, 1, 0, 0, 0, 0, 1, 0, 1, 0, 2, 0, 0, 2, 0, 0, 0, 0, 2, 0, 0, 2, 0, 0, 0, 0, 0, 0, 0, 0, 1, 0, 1, 0, 0, 0, 0, 1, 0, 1, 0, 2, 0, 0, 2, 0, 0, 0, 0, 0, 0, 0, 2, 0, 0, 0, 0, 0, 0, 0, 0, 1, 0, 1, 0, 2, 0, 0, 1, 0, 1, 0, 2, 0, 0, 2, 0, 0, 0, 0, 0, 0, 2, 0, 0, 0, 0, 0, 0, 0, 0, 1, 0, 1, 0, 2, 0, 0, 1, 0, 1, 0, 2, 0, 0, 2, 0, 0, 0, 0, 0, 0, 0, 0, 0, 0, 0, 0, 0, 0, 0, 1, 0, 1, 0, 2, 0, 0, 2, 0, 0, 1, 0, 2, 0, 0, 2, 0, 0, 0, 0, 0, 0, 0, 0, 1, 0, 0, 0, 0, 0, 0, 1, 0, 1, 0, 2, 0, 0, 2, 0, 0, 1, 0, 2, 0, 0, 2, 0, 0, 0, 0, 0, 0, 0, 0, 1, 0, 0, 0, 0, 0, 0, 1, 0, 1, 0, 2, 0, 0, 2, 0, 0, 0, 0, 2, 0, 0, 2, 0, 0, 0, 0, 0, 0, 0, 0, 1, 0, 1, 0, 0, 0, 0, 1, 0, 1, 0, 2, 0, 0, 2, 0, 0, 0, 0, 2, 0, 0, 2, 0, 0, 0, 0, 0, 0, 0, 0, 1, 0, 1, 0, 0, 0, 1, 0, 1, 0, 2, 0, 0, 2, 0, 0, 0, 0, 0, 0, 0, 2, 0, 0, 0, 0, 0, 0, 0, 0, 1, 0, 1, 0, 2, 0, 0, 1, 0, 1, 0, 2, 0, 0, 2, 0, 0, 0, 0, 0, 0, 0, 0, 0, 0, 0, 0, 0, 0, 0, 1, 0, 1, 0, 2, 0, 0, 2])
me_eye_r.materials.append(mat_eye_ball)
me_eye_r.materials.append(mat_eye_iris_green)
me_eye_r.materials.append(mat_eye_pupil)
me_eye_r.use_remesh_preserve_volume = False
me_eye_r.use_remesh_preserve_attributes = False
me_eye_r.use_mirror_vertex_groups = False
me_eye_r.update()
arm_armature = bpy.data.armatures.new('Armature')  # bones are not reproduced

# ---- objects
ob_armature = bpy.data.objects.new('Armature', arm_armature)
ob_eyes_track = bpy.data.objects.new('Eyes.Track', None)
ob_eye_l_track = bpy.data.objects.new('Eye.L.Track', None)
ob_eye_r_tack = bpy.data.objects.new('Eye.R.Tack', None)
ob_head = bpy.data.objects.new('Head', me_roundcube)
ob_eye_l = bpy.data.objects.new('Eye.L', me_eye_l)
ob_eye_r = bpy.data.objects.new('Eye.R', me_eye_r)
ob_lamp = bpy.data.objects.new('Lamp', light_lamp)
ob_camera = bpy.data.objects.new('Camera', cam_camera)

# ---- transforms, parenting, visibility, modifiers, constraints
ob_armature.location = (0.0, 0.0, 0.0)
ob_armature.show_in_front = True
ob_armature.lineart.crease_threshold = 0.0
ob_eyes_track.parent = ob_armature
ob_eyes_track.matrix_parent_inverse = Matrix(((1.0, 0.0, 0.0, -1.258e-16), (0.0, 1.0, 0.0, 0.2691), (0.0, 0.0, 1.0, -0.5665), (0.0, 0.0, 0.0, 1.0)))
ob_eyes_track.location = (-0.0774, 1.674, 0.7542)
ob_eyes_track.empty_display_type = 'CIRCLE'
ob_eyes_track.empty_display_size = 0.6954
ob_eyes_track.empty_image_offset = (0.0, 0.0)
ob_eyes_track.lineart.crease_threshold = 0.0
ob_eye_l_track.parent = ob_eyes_track
ob_eye_l_track.matrix_parent_inverse = Matrix(((1.0, 0.0, 0.0, 0.00625), (0.0, 1.0, 0.0, -1.998), (0.0, 0.0, 1.0, -1.713), (0.0, 0.0, 0.0, 1.0)))
ob_eye_l_track.location = (-0.4406, 2.0, 1.713)
ob_eye_l_track.empty_display_size = 0.27
ob_eye_l_track.empty_image_offset = (0.0, 0.0)
ob_eye_l_track.lineart.crease_threshold = 0.0
ob_eye_r_tack.parent = ob_eyes_track
ob_eye_r_tack.matrix_parent_inverse = Matrix(((1.0, 0.0, 0.0, 0.00625), (0.0, 1.0, 0.0, -1.998), (0.0, 0.0, 1.0, -1.713), (0.0, 0.0, 0.0, 1.0)))
ob_eye_r_tack.location = (0.4281, 2.0, 1.713)
ob_eye_r_tack.empty_display_size = 0.2705
ob_eye_r_tack.empty_image_offset = (0.0, 0.0)
ob_eye_r_tack.lineart.crease_threshold = 0.0
ob_head.parent = ob_armature
ob_head.matrix_parent_inverse = Matrix(((1.0, 0.0, 0.0, -1.258e-16), (0.0, 0.0, 1.0, -1.566), (0.0, -1.0, 0.0, -0.2691), (0.0, 0.0, 0.0, 1.0)))
ob_head.location = (0.0, -0.2414, 1.713)
ob_head.lock_location = (True, True, True)
ob_head.lock_rotation = (True, True, True)
ob_head.lock_scale = (True, True, True)
ob_head.lineart.crease_threshold = 0.0
_m = ob_head.modifiers.new('Subsurf', 'SUBSURF')
_m.uv_smooth = 'PRESERVE_CORNERS'
_m.quality = 2
_m.show_only_control_edges = False
ob_eye_l.parent = ob_armature
ob_eye_l.matrix_parent_inverse = Matrix(((1.0, 0.0, 0.0, 0.4406), (0.0, 1.0, 0.0, -0.9233), (0.0, 0.0, 1.0, -1.713), (0.0, 0.0, 0.0, 1.0)))
ob_eye_l.location = (-0.4624, 0.4807, 1.713)
ob_eye_l.lineart.crease_threshold = 0.0
_m = ob_eye_l.modifiers.new('Subsurf', 'SUBSURF')
_m.uv_smooth = 'PRESERVE_CORNERS'
_m.quality = 2
_m.levels = 2
_m.show_only_control_edges = False
ob_eye_r.parent = ob_armature
ob_eye_r.matrix_parent_inverse = Matrix(((1.0, 0.0, 0.0, -0.4281), (0.0, 1.0, 0.0, -0.9233), (0.0, 0.0, 1.0, -1.713), (0.0, 0.0, 0.0, 1.0)))
ob_eye_r.location = (0.4062, 0.4807, 1.713)
ob_eye_r.lineart.crease_threshold = 0.0
_m = ob_eye_r.modifiers.new('Subsurf', 'SUBSURF')
_m.uv_smooth = 'PRESERVE_CORNERS'
_m.quality = 2
_m.levels = 2
_m.show_only_control_edges = False
ob_lamp.location = (4.076, 1.005, 5.904)
ob_lamp.rotation_euler = (0.6503, 0.05522, 1.866)
ob_lamp.lock_rotations_4d = False
ob_lamp.empty_display_type = 'ARROWS'
ob_lamp.color = (0.0, 0.0, 0.0, 0.0)
ob_lamp.lineart.crease_threshold = 0.0
ob_camera.location = (2.234, 5.378, 2.733)
ob_camera.rotation_euler = (1.348, -5.798e-05, 2.713)
ob_camera.lock_rotations_4d = False
ob_camera.empty_display_type = 'ARROWS'
ob_camera.color = (0.0, 0.0, 0.0, 0.0)
ob_camera.display_type = 'WIRE'
ob_camera.lineart.crease_threshold = 0.0

# ---- collection membership
col_collection_1.objects.link(ob_armature)
col_collection_1.objects.link(ob_eyes_track)
col_collection_1.objects.link(ob_eye_l_track)
col_collection_1.objects.link(ob_eye_r_tack)
col_collection_1.objects.link(ob_head)
col_collection_1.objects.link(ob_eye_l)
col_collection_1.objects.link(ob_eye_r)
col_collection_1.objects.link(ob_lamp)
col_collection_1.objects.link(ob_camera)

# ---- scene / render settings (as saved in the file)
scene.camera = ob_camera
scene.frame_start = 1; scene.frame_end = 250; scene.frame_set(1)
scene.render.engine = 'BLENDER_EEVEE_NEXT'
scene.render.resolution_percentage = 50
scene.render.dither_intensity = 0.0
scene.cycles.use_denoising = False
scene.cycles.samples = 128
scene.cycles.sampling_pattern = 'TABULATED_SOBOL'
scene.cycles.use_adaptive_sampling = False
scene.cycles.use_light_tree = False
scene.cycles.blur_glossy = 0.0
scene.cycles.sample_clamp_indirect = 0.0
scene.view_settings.view_transform = 'Standard'
bpy.context.view_layer.update()
